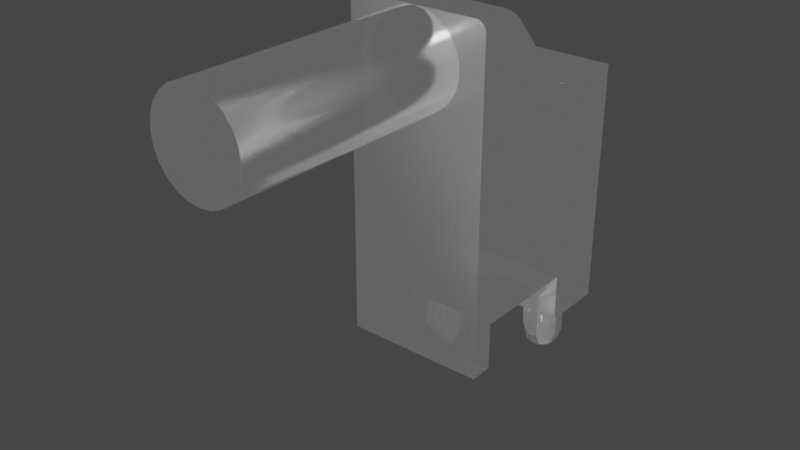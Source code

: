 # Source: Mech_Lightpipe_Bivar_SLP3-300-250-F.blend  (saved by Blender 4.1.24; exported with 4.5.12 LTS)
import bpy
from mathutils import Matrix  # noqa: F401  (used for matrix-valued properties, if any)

bpy.ops.wm.read_factory_settings(use_empty=True)
scene = bpy.context.scene
scene.name = 'Scene'

# ---- collections
col_mech_lightpipe_bivar_slp3_300_250_f = bpy.data.collections.new('Mech_Lightpipe_Bivar_SLP3-300-250-F'); scene.collection.children.link(col_mech_lightpipe_bivar_slp3_300_250_f)

# ---- materials (node trees are filled in below, after node groups)
mat_light_guide = bpy.data.materials.new('light_guide')

# ---- material node trees
mat_light_guide.use_nodes = True; mat_light_guide.node_tree.nodes.clear()
_N = mat_light_guide.node_tree.nodes; _L = mat_light_guide.node_tree.links
n0 = _N.new('ShaderNodeBsdfGlass'); n0.name = 'Glass BSDF'; n0.location = (-609, 445)
n0.distribution = 'BECKMANN'
n0.inputs[1].default_value = 0.2
n0.inputs[2].default_value = 0.7
n1 = _N.new('ShaderNodeOutputMaterial'); n1.name = 'Material Output.001'; n1.location = (275, 459)
n2 = _N.new('ShaderNodeMixShader'); n2.name = 'Mix Shader'; n2.location = (55, 438)
n2.inputs[0].default_value = 0.1
n3 = _N.new('ShaderNodeBsdfTransparent'); n3.name = 'Transparent BSDF'; n3.location = (-266, 275)
n3.inputs[0].default_value = (0.7314, 0.7314, 0.7314, 1.0)
n4 = _N.new('ShaderNodeAddShader'); n4.name = 'Add Shader'; n4.location = (-271, 512)
_L.new(n0.outputs[0], n4.inputs[0])
_L.new(n0.outputs[0], n4.inputs[1])
_L.new(n2.outputs[0], n1.inputs[0])
_L.new(n3.outputs[0], n2.inputs[2])
_L.new(n4.outputs[0], n2.inputs[1])
n1.is_active_output = True

# ---- world
world_world = bpy.data.worlds.new('World'); scene.world = world_world
world_world.use_nodes = True; world_world.node_tree.nodes.clear()
_N = world_world.node_tree.nodes; _L = world_world.node_tree.links
n0 = _N.new('ShaderNodeOutputWorld'); n0.name = 'World Output'; n0.location = (300, 300)
n1 = _N.new('ShaderNodeBackground'); n1.name = 'Background'; n1.location = (10, 300)
n1.inputs[0].default_value = (0.05088, 0.05088, 0.05088, 1.0)
_L.new(n1.outputs[0], n0.inputs[0])
n0.is_active_output = True
world_world.color = (0.05088, 0.05088, 0.05088)
world_world.use_sun_shadow = False
world_world.sun_shadow_jitter_overblur = 0.0

# ---- meshes
me_mech_lightpipe_bivar_slp3_300_250_f = bpy.data.meshes.new('Mech_Lightpipe_Bivar_SLP3-300-250-F')
me_mech_lightpipe_bivar_slp3_300_250_f.from_pydata([(2.572, -0.628, -1.115), (2.465, -0.628, -1.119), (2.574, -0.4968, -1.473), (2.444, -0.4968, -1.473), (2.749, 0.3031, -1.6), (2.569, 0.3833, -1.6), (2.47, 0.3859, -1.6), (2.373, 0.3627, -1.6), (2.285, 0.3152, -1.6), (2.213, 0.2468, -1.6), (2.133, 0.0666, -1.6), (2.13, -0.03283, -1.6), (2.154, -0.1295, -1.6), (2.27, -0.2891, -1.6), (2.354, -0.3411, -1.6), (2.646, -0.3487, -1.6), (2.733, -0.3012, -1.6), (2.857, -0.148, -1.6), (2.92, 0.3056, -1.473), (2.963, 0.2351, -1.473), (3.013, 0.07191, -1.473), (3.013, -0.05791, -1.473), (2.98, -0.1835, -1.473), (2.933, -0.2735, -1.473), (2.79, -0.4166, -1.473), (2.319, -0.4639, -1.473), (2.15, -0.3522, -1.473), (2.086, -0.2735, -1.473), (2.038, -0.1835, -1.473), (2.229, 0.4306, -1.473), (2.7, 0.4779, -1.473), (2.444, 0.5108, -1.473), (2.784, 0.4346, -1.473), (2.858, 0.3765, -1.473), (2.574, 0.5108, -1.473), (2.319, 0.642, -1.046), (2.384, 0.642, -1.089), (2.509, 0.642, -1.123), (2.565, 0.642, -1.116), (2.818, 0.2309, -1.6), (2.664, 0.3551, -1.6), (2.161, 0.162, -1.6), (2.201, -0.2169, -1.6), (2.45, -0.3693, -1.6), (2.549, -0.3719, -1.6), (2.805, -0.2328, -1.6), (2.886, -0.0526, -1.6), (2.888, 0.04683, -1.6), (2.865, 0.1435, -1.6), (-0.09551, -0.4968, -1.473), (0.03431, -0.4968, -1.473), (-0.02439, -0.628, -1.123), (-0.1256, -0.628, -1.104), (-0.09551, 0.5108, -1.473), (-0.1561, 0.642, -1.089), (-0.09288, 0.642, -1.115), (-0.0306, 0.642, -1.123), (-0.6656, -0.1835, -1.046), (-0.6656, -0.1185, -1.089), (-0.6656, 0.05117, -1.119), (-0.6656, 0.102, -1.104), (-0.6656, 0.1492, -1.08), (-0.6656, 0.1975, -1.046), (1.874, -0.1185, -1.089), (1.874, -0.05528, -1.115), (2.006, -0.05791, -1.473), (2.006, 0.07191, -1.473), (2.98, 0.1975, -1.473), (3.144, 0.1975, -1.046), (3.144, 0.1325, -1.089), (3.144, 0.01321, -1.123), (3.144, -0.08797, -1.104), (-0.2211, -0.628, -3.576e-07), (-0.2211, -0.4639, -1.473), (0.6044, -0.1835, -3.576e-07), (0.6044, -0.1835, -1.046), (0.4403, -0.1835, -1.473), (0.1599, -0.4639, -1.473), (0.1599, -0.628, -1.046), (0.09487, -0.628, -1.089), (0.03168, -0.628, -1.115), (-0.07477, -0.628, -1.119), (-0.1728, -0.628, -1.08), (-0.2211, -0.628, -1.046), (-0.6656, 0.1975, -3.576e-07), (-0.6656, -0.1835, -3.576e-07), (-0.6656, -0.05528, -1.115), (-0.6656, 0.0007868, -1.123), (0.2499, -0.4166, -1.473), (0.393, -0.2735, -3.576e-07), (0.3286, -0.3522, -3.576e-07), (-0.2211, 0.4779, -1.473), (-0.3111, 0.4306, -1.473), (-0.3898, 0.3662, -1.473), (-0.4542, 0.2875, -1.473), (-0.4542, 0.2875, -3.576e-07), (2.038, 0.1975, -1.473), (2.086, 0.2875, -1.473), (2.15, 0.3662, -1.473), (2.086, 0.2875, -2.384e-07), (2.229, -0.4166, -1.473), (2.229, -0.4166, -2.384e-07), (2.15, -0.3522, -2.384e-07), (2.7, -0.4639, -2.384e-07), (2.7, -0.4639, -1.473), (2.869, -0.3522, -1.473), (2.98, -0.1835, -2.384e-07), (2.98, 0.1975, -2.384e-07), (2.943, 0.2712, -1.473), (2.79, 0.4306, -2.384e-07), (-0.3898, -0.3522, -1.473), (-0.3111, -0.4166, -3.576e-07), (-1.021, -0.9074, -4.768e-07), (-1.021, -0.9074, 1.524), (0.2776, 0.2309, -1.6), (0.3251, 0.1435, -1.6), (0.1933, -0.3012, -1.6), (0.009226, -0.3719, -1.6), (-0.0902, -0.3693, -1.6), (-0.3863, -0.1295, -1.6), (-0.4069, 0.0666, -1.6), (-0.3267, 0.2468, -1.6), (-0.2545, 0.3152, -1.6), (-0.07043, 0.3859, -1.6), (0.029, 0.3833, -1.6), (0.1244, 0.3551, -1.6), (0.2092, 0.3031, -1.6), (0.3483, 0.04683, -1.6), (0.3457, -0.0526, -1.6), (0.3175, -0.148, -1.6), (0.2655, -0.2328, -1.6), (0.1059, -0.3487, -1.6), (-0.1856, -0.3411, -1.6), (-0.2704, -0.2891, -1.6), (-0.3388, -0.2169, -1.6), (-0.4095, -0.03283, -1.6), (-0.3787, 0.162, -1.6), (-0.1671, 0.3627, -1.6), (0.3286, -0.3522, -1.473), (0.393, -0.2735, -1.473), (-0.5015, -0.1835, -1.473), (-0.4542, -0.2735, -1.473), (-0.3111, -0.4166, -1.473), (-0.5015, 0.1975, -1.473), (-0.5344, 0.07191, -1.473), (-0.5344, -0.05791, -1.473), (0.03431, 0.5108, -1.473), (0.3804, 0.3056, -1.473), (2.7, 0.642, -2.384e-07), (2.7, 0.642, -1.046), (2.319, 0.4779, -1.473), (2.319, 0.642, -2.384e-07), (2.447, 0.642, -1.115), (2.478, 0.642, -1.121), (2.622, 0.642, -1.096), (2.661, 0.642, -1.074), (3.144, 0.1975, -2.384e-07), (3.144, 0.06928, -1.115), (3.144, -0.03717, -1.119), (3.144, -0.1352, -1.08), (3.144, -0.1835, -1.046), (2.7, -0.628, -2.384e-07), (2.319, -0.628, -2.384e-07), (2.7, -0.628, -1.046), (2.635, -0.628, -1.089), (2.516, -0.628, -1.123), (2.414, -0.628, -1.104), (2.367, -0.628, -1.08), (2.319, -0.628, -1.046), (2.038, -0.1835, -2.384e-07), (1.874, 0.1975, -1.046), (1.874, 0.1975, -3.576e-07), (1.874, -0.1835, -3.576e-07), (1.874, -0.1835, -1.046), (1.874, 0.0007867, -1.123), (1.874, 0.05117, -1.119), (1.874, 0.102, -1.104), (1.874, 0.1492, -1.08), (0.1599, 0.642, -3.576e-07), (0.1599, 0.4779, -1.473), (-0.2211, 0.642, -3.576e-07), (-0.2211, 0.642, -1.046), (0.1599, 0.642, -1.046), (-0.06168, 0.642, -1.121), (0.02543, 0.642, -1.116), (0.08211, 0.642, -1.096), (0.1206, 0.642, -1.074), (0.4403, 0.1975, -1.473), (0.6044, 0.1975, -1.046), (0.6044, 0.06928, -1.115), (0.6044, 0.01321, -1.123), (0.6044, -0.03717, -1.119), (0.6044, -0.08797, -1.104), (0.4732, 0.07191, -1.473), (0.4732, -0.05791, -1.473), (0.6044, 0.1325, -1.089), (0.6044, -0.1352, -1.08), (0.4033, 0.2712, -1.473), (0.4233, 0.2351, -1.473), (0.2437, 0.4346, -1.473), (0.3181, 0.3765, -1.473), (0.1599, 0.4779, -3.576e-07), (0.2499, 0.4306, -3.576e-07), (0.393, 0.2875, -3.576e-07), (-1.021, 1.15, -4.768e-07), (-0.2211, -0.4639, -3.576e-07), (-0.3898, -0.3522, -3.576e-07), (-0.4542, -0.2735, -3.576e-07), (-0.5015, -0.1835, -3.576e-07), (-0.5015, 0.1975, -3.576e-07), (-0.3898, 0.3662, -3.576e-07), (-0.3111, 0.4306, -3.576e-07), (-0.2211, 0.4779, -3.576e-07), (0.3286, 0.3662, -3.576e-07), (0.4403, 0.1975, -3.576e-07), (0.6044, 0.1975, -3.576e-07), (0.4403, -0.1835, -3.576e-07), (0.2499, -0.4166, -3.576e-07), (0.1599, -0.4639, -3.576e-07), (0.1599, -0.628, -3.576e-07), (2.038, 0.1975, -2.384e-07), (2.15, 0.3662, -2.384e-07), (2.229, 0.4306, -2.384e-07), (2.319, 0.4779, -2.384e-07), (2.7, 0.4779, -2.384e-07), (2.869, 0.3662, -2.384e-07), (2.933, 0.2875, -2.384e-07), (3.144, -0.1835, -2.384e-07), (2.933, -0.2735, -2.384e-07), (2.869, -0.3522, -2.384e-07), (2.79, -0.4166, -2.384e-07), (2.319, -0.4639, -2.384e-07), (2.086, -0.2735, -2.384e-07), (3.5, -4.463, 1.524), (-1.021, -5.2, -4.768e-07), (-1.021, -4.463, 1.524), (3.5, 1.15, 7.929), (-1.021, 1.15, 7.929), (-1.021, -4.463, -4.768e-07), (-1.021, -1.726, 8.181), (3.17, -3.955, 10.7), (3.17, -5.2, 10.7), (2.715, -12.8, 9.199), (2.664, -12.8, 8.811), (2.514, -12.8, 8.449), (2.276, -12.8, 8.139), (1.966, -12.8, 7.901), (1.604, -12.8, 7.751), (1.216, -12.8, 7.7), (-0.08156, -12.8, 8.449), (-0.2823, -12.8, 9.199), (-0.2313, -12.8, 9.586), (0.1566, -12.8, 10.26), (0.467, -12.8, 10.5), (1.216, -12.8, 10.7), (1.604, -12.8, 10.65), (1.966, -12.8, 10.5), (2.664, -12.8, 9.586), (2.664, -5.2, 9.586), (2.514, -5.2, 9.948), (2.276, -5.2, 10.26), (1.216, -5.2, 10.7), (0.8284, -5.2, 10.65), (-0.08156, -5.2, 9.948), (-0.2823, -5.2, 9.199), (-0.2313, -5.2, 8.811), (0.8284, -5.2, 7.751), (2.276, -5.2, 8.139), (2.514, -5.2, 8.449), (2.664, -5.2, 8.811), (2.715, -5.2, 9.199), (-1.021, -3.668, 10.37), (-1.021, -1.924, 8.365), (3.489, -3.742, 10.45), (-0.9604, -3.834, 10.56), (-0.9917, -3.787, 10.5), (-1.012, -3.735, 10.44), (-1.019, -3.702, 10.41), (3.5, -1.236, 7.957), (3.5, -1.493, 8.043), (3.5, -1.726, 8.181), (3.5, -1.924, 8.365), (-1.021, -1.493, 8.043), (-1.021, -1.236, 7.957), (-1.021, -0.9666, 7.929), (3.255, -5.2, 10.69), (3.335, -5.2, 10.65), (3.456, -5.2, 10.53), (3.489, -5.2, 10.45), (3.5, -5.2, 10.37), (3.5, -3.668, 10.37), (3.456, -3.812, 10.53), (3.403, -3.871, 10.6), (3.342, -3.913, 10.65), (3.279, -3.939, 10.68), (3.225, -3.951, 10.69), (-1.021, -5.2, 10.37), (-0.9245, -5.2, 10.6), (-0.8561, -5.2, 10.65), (-0.7765, -5.2, 10.69), (-0.691, -5.2, 10.7), (-0.691, -3.955, 10.7), (-0.7536, -3.95, 10.69), (-0.814, -3.935, 10.67), (-0.8699, -3.91, 10.64), (-0.9193, -3.876, 10.61), (0.8284, -12.8, 7.751), (0.467, -12.8, 7.901), (0.1566, -12.8, 8.139), (-0.2313, -12.8, 8.811), (-0.08156, -12.8, 9.948), (0.8284, -12.8, 10.65), (2.276, -12.8, 10.26), (2.514, -12.8, 9.948), (3.5, -4.463, -2.384e-07), (3.5, -0.9666, 7.929), (3.5, 1.15, -2.384e-07), (3.5, -0.9074, -2.384e-07), (3.5, -0.9074, 1.524), (3.403, -5.2, 10.6), (3.5, -5.2, 0.0), (-1.01, -5.2, 10.45), (-0.977, -5.2, 10.53), (0.467, -5.2, 10.5), (0.1566, -5.2, 10.26), (-0.2313, -5.2, 9.586), (-0.08156, -5.2, 8.449), (0.1566, -5.2, 8.139), (0.467, -5.2, 7.901), (1.216, -5.2, 7.7), (1.604, -5.2, 7.751), (1.966, -5.2, 7.901), (1.966, -5.2, 10.5), (1.604, -5.2, 10.65)], [], [(168, 25, 3), (167, 168, 3), (166, 167, 3), (1, 166, 3), (190, 191, 194, 193), (0, 165, 2), (164, 0, 2), (188, 195, 193, 187), (165, 1, 3, 2), (179, 199, 126, 125), (32, 33, 4), (200, 147, 114, 126), (53, 146, 124, 123), (140, 145, 135, 119), (24, 104, 15, 16), (105, 24, 16, 45), (30, 32, 4, 40), (97, 98, 9), (3, 25, 14, 43), (2, 3, 43, 44), (67, 20, 47, 48), (88, 77, 131, 116), (110, 141, 134, 133), (96, 97, 9, 41), (100, 26, 13), (49, 73, 132, 118), (31, 34, 5, 6), (28, 65, 11, 12), (12, 42, 27, 28), (292, 293, 286, 319), (143, 94, 121, 136), (23, 105, 45), (66, 96, 41, 10), (50, 49, 118, 117), (193, 194, 128, 127), (298, 299, 302, 303), (19, 67, 48), (18, 108, 39), (155, 149, 30), (154, 155, 30), (184, 185, 179, 146), (197, 198, 115, 114), (37, 38, 34), (322, 297, 305, 274), (152, 153, 31), (35, 36, 150), (154, 38, 37, 153, 152, 36, 35, 151, 148, 149, 155), (206, 111, 205, 72, 219, 218, 217, 90, 89, 216, 74, 172, 169, 232, 102, 101, 231, 162, 317, 112, 204, 316, 156, 107, 226, 225, 109, 224, 148, 151, 215, 214, 203, 213, 202, 201, 178, 180, 212, 211, 210, 95, 209, 84, 85, 208, 207), (83, 73, 49), (82, 83, 49), (52, 82, 49), (81, 52, 49), (183, 56, 146, 53), (80, 51, 50), (79, 80, 50), (57, 58, 145, 140), (186, 182, 179), (185, 186, 179), (54, 55, 53, 91), (153, 37, 34, 31), (56, 184, 146), (36, 152, 31, 150), (55, 183, 53), (181, 54, 91), (62, 143, 144), (61, 62, 144), (60, 61, 144), (59, 60, 144), (174, 175, 66, 65), (86, 87, 145), (58, 86, 145), (68, 69, 20, 67), (170, 96, 66), (177, 170, 66), (176, 177, 66), (175, 176, 66), (70, 158, 21, 20), (64, 174, 65), (63, 64, 65), (321, 322, 274, 275), (160, 22, 21), (159, 160, 21), (71, 159, 21), (158, 71, 21), (51, 81, 49, 50), (157, 70, 20), (69, 157, 20), (173, 63, 65, 28), (230, 103, 104, 24), (57, 140, 208, 85), (106, 228, 23, 22), (291, 292, 319, 287), (221, 222, 29, 98), (250, 251, 325, 264), (217, 218, 77, 88), (210, 211, 92, 93), (232, 169, 28, 27), (111, 206, 110, 142), (231, 101, 100, 25), (206, 207, 141, 110), (305, 304, 303, 302, 301, 240, 295, 294, 293, 292, 291, 273, 290, 281, 272, 271, 277, 276, 275, 274), (229, 230, 24, 105), (102, 232, 27, 26), (222, 223, 150, 29), (25, 168, 162, 231), (107, 67, 19), (226, 108, 18), (92, 91, 137, 122), (213, 203, 147, 200), (225, 226, 18, 33), (201, 202, 199, 179), (113, 112, 317, 318), (205, 111, 142, 73), (228, 229, 105, 23), (143, 62, 84, 209), (220, 99, 97, 96), (137, 123, 124, 125, 126, 114, 115, 127, 128, 129, 130, 116, 131, 117, 118, 132, 133, 134, 119, 135, 120, 136, 121, 122), (95, 210, 93, 94), (33, 18, 39, 4), (93, 92, 122, 121), (199, 200, 126), (144, 143, 136, 120), (20, 21, 46, 47), (104, 2, 44, 15), (29, 150, 7, 8), (26, 27, 42, 13), (76, 139, 130, 129), (94, 93, 121), (194, 76, 129, 128), (65, 66, 10, 11), (91, 53, 123, 137), (299, 300, 301, 302), (138, 88, 116, 130), (22, 23, 45, 17), (142, 110, 133), (146, 179, 125, 124), (21, 22, 17, 46), (187, 193, 127, 115), (119, 134, 141, 140), (98, 29, 8, 9), (25, 100, 13, 14), (139, 138, 130), (34, 30, 40, 5), (145, 144, 120, 135), (150, 31, 6, 7), (108, 19, 48, 39), (198, 187, 115), (147, 197, 114), (73, 83, 72, 205), (35, 150, 223, 151), (78, 77, 218, 219), (68, 67, 107, 156), (179, 182, 178, 201), (160, 159, 71, 158, 70, 157, 69, 68, 156, 227), (279, 282, 239, 280), (96, 170, 171, 220), (167, 166, 1, 165, 0, 164, 163, 161, 162, 168), (90, 217, 88, 138), (173, 28, 169, 172), (163, 104, 103, 161), (177, 176, 175, 174, 64, 63, 173, 172, 171, 170), (82, 52, 81, 51, 80, 79, 78, 219, 72, 83), (185, 184, 56, 183, 55, 54, 181, 180, 178, 182, 186), (22, 160, 227, 106), (75, 76, 194), (196, 75, 194), (192, 196, 194), (191, 192, 194), (87, 59, 144, 145), (189, 190, 193), (195, 189, 193), (78, 79, 50, 77), (214, 187, 198), (203, 197, 147), (226, 107, 19, 108), (203, 214, 198, 197), (109, 225, 33, 32), (202, 213, 200, 199), (196, 192, 191, 190, 189, 195, 188, 215, 74, 75), (151, 223, 222, 221, 99, 220, 171, 172, 74, 215), (265, 326, 249, 309), (101, 102, 26, 100), (161, 103, 230, 229, 228, 106, 227, 156, 316, 317, 162), (41, 9, 8, 7, 6, 5, 40, 4, 39, 48, 47, 46, 17, 45, 16, 15, 44, 43, 14, 13, 42, 12, 11, 10), (273, 291, 287, 288), (330, 331, 246, 247), (260, 332, 256, 312), (233, 314, 238, 235), (188, 187, 214, 215), (240, 301, 300, 261, 241), (257, 242, 270, 258), (235, 238, 234, 296, 271, 272, 239, 282, 283, 284, 237, 204, 112, 113), (204, 237, 236, 316), (234, 238, 314, 320), (333, 261, 254, 255), (259, 260, 312, 313), (258, 259, 313, 257), (315, 236, 237, 284), (309, 250, 264, 265), (267, 268, 244, 245), (269, 270, 242, 243), (327, 328, 307, 308), (329, 330, 247, 248), (328, 266, 306, 307), (235, 113, 318, 233), (268, 269, 243, 244), (278, 283, 282, 279), (262, 323, 253, 311), (332, 333, 255, 256), (323, 324, 252, 253), (326, 327, 308, 249), (251, 310, 263, 325), (331, 267, 245, 246), (324, 263, 310, 252), (216, 89, 139, 76), (315, 284, 283, 278), (290, 273, 288, 289), (296, 234, 329, 266, 328, 327, 326, 265, 264, 325, 263, 324, 323, 262, 261, 300, 299, 298, 297, 322, 321), (77, 50, 117, 131), (73, 142, 133, 132), (297, 298, 304, 305), (293, 294, 286), (89, 90, 138, 139), (280, 239, 272, 281), (295, 240, 241, 285), (294, 295, 285, 286), (298, 303, 304), (38, 154, 30, 34), (163, 164, 2, 104), (321, 275, 276), (321, 276, 277), (296, 277, 271), (296, 321, 277), (76, 75, 74, 216), (207, 208, 140, 141), (30, 149, 148, 224), (255, 254, 311, 253, 252, 310, 251, 250, 309, 249, 308, 307, 306, 248, 247, 246, 245, 244, 243, 242, 257, 313, 312, 256), (181, 91, 212, 180), (278, 279, 280, 281, 290, 289, 320, 314, 233, 318, 317, 316, 236, 315), (261, 262, 311, 254), (266, 329, 248, 306), (61, 60, 59, 87, 86, 58, 57, 85, 84, 62), (209, 95, 94, 143), (259, 258, 270, 269, 268, 267, 331, 330, 329, 234, 320, 289, 288, 287, 319, 286, 285, 241, 261, 333, 332, 260), (211, 212, 91, 92), (99, 221, 98, 97), (224, 109, 32, 30)])
me_mech_lightpipe_bivar_slp3_300_250_f.polygons.foreach_set('use_smooth', [True] * 247)
_k = set([(0, 164), (0, 165), (1, 165), (1, 166), (4, 39), (4, 40), (5, 6), (5, 40), (6, 7), (7, 8), (8, 9), (9, 41), (10, 11), (10, 41), (11, 12), (12, 42), (13, 14), (13, 42), (14, 43), (15, 16), (15, 44), (16, 45), (17, 45), (17, 46), (18, 33), (18, 108), (19, 67), (19, 108), (22, 23), (22, 106), (22, 160), (23, 105), (24, 104), (24, 105), (25, 100), (25, 168), (25, 231), (26, 27), (26, 100), (27, 28), (28, 169), (28, 173), (29, 98), (29, 150), (30, 32), (30, 149), (30, 224), (32, 33), (35, 150), (35, 151), (39, 48), (43, 44), (46, 47), (47, 48), (51, 80), (51, 81), (52, 81), (52, 82), (57, 58), (57, 85), (57, 140), (58, 86), (59, 60), (59, 87), (60, 61), (61, 62), (62, 84), (62, 143), (63, 64), (63, 173), (64, 174), (67, 68), (67, 107), (68, 69), (68, 156), (69, 157), (70, 157), (70, 158), (71, 158), (71, 159), (72, 83), (72, 205), (72, 219), (73, 83), (73, 142), (73, 205), (74, 75), (74, 215), (74, 216), (75, 76), (75, 196), (76, 139), (76, 216), (77, 78), (77, 88), (77, 218), (78, 79), (78, 219), (79, 80), (82, 83), (84, 85), (84, 209), (85, 208), (86, 87), (88, 138), (89, 90), (89, 216), (90, 217), (91, 92), (91, 181), (91, 212), (92, 93), (93, 94), (94, 143), (95, 209), (95, 210), (96, 97), (96, 170), (96, 220), (97, 98), (99, 220), (99, 221), (101, 102), (101, 231), (102, 232), (103, 104), (103, 161), (103, 230), (104, 163), (106, 227), (106, 228), (107, 156), (107, 226), (109, 224), (109, 225), (110, 141), (110, 142), (111, 205), (111, 206), (112, 113), (112, 204), (112, 317), (113, 235), (113, 318), (114, 115), (114, 126), (115, 127), (116, 130), (116, 131), (117, 118), (117, 131), (118, 132), (119, 134), (119, 135), (120, 135), (120, 136), (121, 122), (121, 136), (122, 137), (123, 124), (123, 137), (124, 125), (125, 126), (127, 128), (128, 129), (129, 130), (132, 133), (133, 134), (138, 139), (140, 141), (140, 208), (143, 209), (147, 197), (147, 200), (148, 149), (148, 151), (148, 224), (150, 223), (151, 223), (156, 227), (159, 160), (160, 227), (161, 162), (161, 163), (162, 168), (162, 231), (163, 164), (166, 167), (167, 168), (169, 172), (169, 232), (170, 171), (170, 177), (171, 172), (171, 220), (172, 173), (174, 175), (175, 176), (176, 177), (178, 180), (178, 182), (178, 201), (179, 182), (179, 199), (179, 201), (180, 181), (180, 212), (187, 188), (187, 198), (187, 214), (188, 195), (188, 215), (189, 190), (189, 195), (190, 191), (191, 192), (192, 196), (197, 198), (199, 200), (201, 202), (202, 213), (203, 213), (203, 214), (204, 237), (204, 316), (206, 207), (207, 208), (210, 211), (211, 212), (214, 215), (217, 218), (218, 219), (221, 222), (222, 223), (225, 226), (228, 229), (229, 230), (233, 235), (233, 314), (233, 318), (234, 238), (234, 296), (234, 320), (235, 238), (236, 237), (236, 315), (236, 316), (237, 284), (238, 314), (239, 272), (239, 282), (240, 295), (240, 301), (241, 261), (241, 285), (242, 243), (242, 257), (243, 244), (244, 245), (245, 246), (246, 247), (247, 248), (248, 306), (249, 308), (249, 309), (250, 251), (250, 309), (251, 310), (252, 253), (252, 310), (253, 311), (254, 255), (254, 311), (255, 256), (256, 312), (257, 313), (258, 259), (258, 270), (259, 260), (260, 332), (261, 262), (261, 300), (261, 333), (262, 323), (263, 324), (263, 325), (264, 265), (264, 325), (265, 326), (266, 328), (266, 329), (267, 268), (267, 331), (268, 269), (269, 270), (271, 272), (271, 277), (273, 290), (273, 291), (274, 275), (274, 305), (275, 276), (276, 277), (278, 279), (278, 315), (279, 280), (280, 281), (281, 290), (282, 283), (283, 284), (285, 286), (286, 319), (287, 288), (287, 319), (288, 289), (289, 320), (291, 292), (292, 293), (293, 294), (294, 295), (296, 321), (297, 298), (297, 322), (298, 299), (299, 300), (301, 302), (302, 303), (303, 304), (304, 305), (306, 307), (307, 308), (312, 313), (314, 320), (316, 317), (317, 318), (321, 322), (323, 324), (326, 327), (327, 328), (329, 330), (330, 331), (332, 333)])
me_mech_lightpipe_bivar_slp3_300_250_f.attributes.new('sharp_edge', 'BOOLEAN', 'EDGE').data.foreach_set('value', [ (min(e.vertices), max(e.vertices)) in _k for e in me_mech_lightpipe_bivar_slp3_300_250_f.edges])
_uv = me_mech_lightpipe_bivar_slp3_300_250_f.uv_layers.new(name='UVMap')
_uv.uv.foreach_set('vector', [0.5774, 0.09897, 0.5774, 0.06835, 0.5864, 0.06835, 0.5808, 0.09655, 0.5774, 0.09897, 0.5864, 0.06835, 0.5842, 0.09484, 0.5808, 0.09655, 0.5864, 0.06835, 0.5879, 0.09375, 0.5842, 0.09484, 0.5864, 0.06835, 0.9185, 0.09345, 0.9149, 0.09375, 0.9134, 0.06835, 0.9227, 0.06835, 0.5955, 0.09405, 0.5915, 0.09345, 0.5957, 0.06835, 0.6, 0.09587, 0.5955, 0.09405, 0.5957, 0.06835, 0.9317, 0.09897, 0.9271, 0.09587, 0.9227, 0.06835, 0.9317, 0.06835, 0.5915, 0.09345, 0.5879, 0.09375, 0.5864, 0.06835, 0.5957, 0.06835, 0.4226, 0.9518, 0.4286, 0.9487, 0.4262, 0.9393, 0.4201, 0.943, 0.6107, 0.9487, 0.616, 0.9446, 0.6082, 0.9393, 0.434, 0.9446, 0.4384, 0.9395, 0.4311, 0.9341, 0.4262, 0.9393, 0.4043, 0.06835, 0.4136, 0.06835, 0.4132, 0.05925, 0.4061, 0.05925, 0.3752, 0.9044, 0.3728, 0.9134, 0.3818, 0.9152, 0.3835, 0.9083, 0.6111, 0.8877, 0.6047, 0.8843, 0.6008, 0.8926, 0.6071, 0.896, 0.6168, 0.8923, 0.6111, 0.8877, 0.6071, 0.896, 0.6123, 0.9009, 0.6047, 0.9518, 0.6107, 0.9487, 0.6082, 0.9393, 0.6021, 0.943, 0.5607, 0.9382, 0.5653, 0.9438, 0.5698, 0.9353, 0.5864, 0.882, 0.5774, 0.8843, 0.5799, 0.8931, 0.5868, 0.8911, 0.5957, 0.06835, 0.5864, 0.06835, 0.5868, 0.05925, 0.5939, 0.05925, 0.6248, 0.9317, 0.6272, 0.9227, 0.6182, 0.9209, 0.6165, 0.9279, 0.4291, 0.8877, 0.4226, 0.8843, 0.4188, 0.8926, 0.425, 0.896, 0.3832, 0.8923, 0.3786, 0.898, 0.3869, 0.902, 0.3918, 0.8968, 0.5573, 0.9317, 0.5607, 0.9382, 0.5698, 0.9353, 0.5661, 0.9292, 0.5709, 0.8877, 0.5653, 0.8923, 0.5738, 0.8968, 0.4043, 0.882, 0.3953, 0.8843, 0.3979, 0.8931, 0.4047, 0.8911, 0.5864, 0.06835, 0.5957, 0.06835, 0.5953, 0.05925, 0.5882, 0.05925, 0.5573, 0.9044, 0.5549, 0.9134, 0.5639, 0.9152, 0.5655, 0.9083, 0.5655, 0.9083, 0.5689, 0.902, 0.5607, 0.898, 0.5573, 0.9044, 0.6551, 0.6401, 0.6507, 0.6371, 0.6502, 0.5448, 0.6551, 0.5448, 0.3752, 0.9317, 0.3786, 0.9382, 0.3877, 0.9353, 0.384, 0.9292, 0.6214, 0.898, 0.6168, 0.8923, 0.6123, 0.9009, 0.5549, 0.9227, 0.5573, 0.9317, 0.5661, 0.9292, 0.5641, 0.9223, 0.4136, 0.06835, 0.4043, 0.06835, 0.4047, 0.05925, 0.4118, 0.05925, 0.9227, 0.06835, 0.9134, 0.06835, 0.9138, 0.05925, 0.9209, 0.05925, 0.3498, 0.5448, 0.3555, 0.5448, 0.3571, 0.6344, 0.3528, 0.6355, 0.6236, 0.9344, 0.6248, 0.9317, 0.6165, 0.9279, 0.6205, 0.9395, 0.6221, 0.937, 0.6131, 0.9341, 0.6019, 0.09695, 0.6047, 0.09897, 0.6047, 0.06835, 0.5991, 0.09541, 0.6019, 0.09695, 0.6047, 0.06835, 0.413, 0.09393, 0.417, 0.09541, 0.4226, 0.06835, 0.4136, 0.06835, 0.4401, 0.937, 0.4415, 0.9344, 0.4345, 0.9279, 0.4311, 0.9341, 0.591, 0.09345, 0.5951, 0.09393, 0.5957, 0.06835, 0.5448, 0.9289, 0.5448, 0.9338, 0.6398, 0.9342, 0.6427, 0.9308, 0.5866, 0.09405, 0.5888, 0.0936, 0.5864, 0.06835, 0.5774, 0.09897, 0.582, 0.09587, 0.5774, 0.06835, 0.5991, 0.09541, 0.5951, 0.09393, 0.591, 0.09345, 0.5888, 0.0936, 0.5866, 0.09405, 0.582, 0.09587, 0.5774, 0.09897, 0.5774, 0.174, 0.6047, 0.174, 0.6047, 0.09897, 0.6019, 0.09695, 0.3832, 0.8923, 0.3889, 0.8877, 0.3953, 0.8843, 0.3953, 0.8725, 0.4226, 0.8725, 0.4226, 0.8843, 0.4291, 0.8877, 0.4347, 0.8923, 0.4393, 0.898, 0.4427, 0.9044, 0.4545, 0.9044, 0.5455, 0.9044, 0.5573, 0.9044, 0.5607, 0.898, 0.5653, 0.8923, 0.5709, 0.8877, 0.5774, 0.8843, 0.5774, 0.8725, 0.662, 0.8525, 0.338, 0.8525, 0.338, 1.0, 0.662, 1.0, 0.6366, 0.9317, 0.6248, 0.9317, 0.6214, 0.9382, 0.6168, 0.9438, 0.6111, 0.9484, 0.6047, 0.9518, 0.6047, 0.9636, 0.5774, 0.9636, 0.4545, 0.9317, 0.4427, 0.9317, 0.4393, 0.9382, 0.4347, 0.9438, 0.4291, 0.9484, 0.4226, 0.9518, 0.4226, 0.9636, 0.3953, 0.9636, 0.3953, 0.9518, 0.3889, 0.9484, 0.3832, 0.9438, 0.3786, 0.9382, 0.3752, 0.9317, 0.3634, 0.9317, 0.3634, 0.9044, 0.3752, 0.9044, 0.3786, 0.898, 0.3953, 0.09897, 0.3953, 0.06835, 0.4043, 0.06835, 0.3988, 0.09655, 0.3953, 0.09897, 0.4043, 0.06835, 0.4022, 0.09484, 0.3988, 0.09655, 0.4043, 0.06835, 0.4058, 0.09375, 0.4022, 0.09484, 0.4043, 0.06835, 0.4067, 0.0936, 0.409, 0.09345, 0.4136, 0.06835, 0.4043, 0.06835, 0.4134, 0.09405, 0.4094, 0.09345, 0.4136, 0.06835, 0.418, 0.09587, 0.4134, 0.09405, 0.4136, 0.06835, 0.9044, 0.09897, 0.9091, 0.09587, 0.9134, 0.06835, 0.9044, 0.06835, 0.4198, 0.09695, 0.4226, 0.09897, 0.4226, 0.06835, 0.417, 0.09541, 0.4198, 0.09695, 0.4226, 0.06835, 0.4, 0.09587, 0.4045, 0.09405, 0.4043, 0.06835, 0.3953, 0.06835, 0.5888, 0.0936, 0.591, 0.09345, 0.5957, 0.06835, 0.5864, 0.06835, 0.409, 0.09345, 0.413, 0.09393, 0.4136, 0.06835, 0.582, 0.09587, 0.5866, 0.09405, 0.5864, 0.06835, 0.5774, 0.06835, 0.4045, 0.09405, 0.4067, 0.0936, 0.4043, 0.06835, 0.3953, 0.09897, 0.4, 0.09587, 0.3953, 0.06835, 0.9317, 0.09897, 0.9317, 0.06835, 0.9227, 0.06835, 0.9283, 0.09655, 0.9317, 0.09897, 0.9227, 0.06835, 0.9249, 0.09484, 0.9283, 0.09655, 0.9227, 0.06835, 0.9212, 0.09375, 0.9249, 0.09484, 0.9227, 0.06835, 0.9176, 0.09345, 0.9212, 0.09375, 0.9227, 0.06835, 0.9134, 0.06835, 0.9136, 0.09405, 0.9176, 0.09345, 0.9134, 0.06835, 0.9091, 0.09587, 0.9136, 0.09405, 0.9134, 0.06835, 0.9317, 0.09897, 0.9271, 0.09587, 0.9227, 0.06835, 0.9317, 0.06835, 0.9317, 0.09897, 0.9317, 0.06835, 0.9227, 0.06835, 0.9283, 0.09655, 0.9317, 0.09897, 0.9227, 0.06835, 0.9249, 0.09484, 0.9283, 0.09655, 0.9227, 0.06835, 0.9212, 0.09375, 0.9249, 0.09484, 0.9227, 0.06835, 0.9185, 0.09345, 0.9149, 0.09375, 0.9134, 0.06835, 0.9227, 0.06835, 0.9136, 0.09405, 0.9176, 0.09345, 0.9134, 0.06835, 0.9091, 0.09587, 0.9136, 0.09405, 0.9134, 0.06835, 0.5448, 0.9232, 0.5448, 0.9289, 0.6427, 0.9308, 0.6461, 0.9269, 0.9044, 0.09897, 0.9044, 0.06835, 0.9134, 0.06835, 0.9079, 0.09655, 0.9044, 0.09897, 0.9134, 0.06835, 0.9113, 0.09484, 0.9079, 0.09655, 0.9134, 0.06835, 0.9149, 0.09375, 0.9113, 0.09484, 0.9134, 0.06835, 0.4094, 0.09345, 0.4058, 0.09375, 0.4043, 0.06835, 0.4136, 0.06835, 0.9225, 0.09405, 0.9185, 0.09345, 0.9227, 0.06835, 0.9271, 0.09587, 0.9225, 0.09405, 0.9227, 0.06835, 0.9044, 0.09897, 0.9091, 0.09587, 0.9134, 0.06835, 0.9044, 0.06835, 0.6111, 0.174, 0.6047, 0.174, 0.6047, 0.06835, 0.6111, 0.06835, 0.3634, 0.09897, 0.3752, 0.06835, 0.3752, 0.174, 0.3634, 0.174, 0.9044, 0.174, 0.898, 0.174, 0.898, 0.06835, 0.9044, 0.06835, 0.6443, 0.9289, 0.6401, 0.9338, 0.5448, 0.9338, 0.5448, 0.9289, 0.5653, 0.174, 0.5709, 0.174, 0.5709, 0.06835, 0.5653, 0.06835, 0.0, 0.8333, 0.0, 0.8611, 0.5448, 0.8611, 0.5448, 0.8333, 0.4291, 0.174, 0.4226, 0.174, 0.4226, 0.06835, 0.4291, 0.06835, 0.3832, 0.174, 0.3889, 0.174, 0.3889, 0.06835, 0.3832, 0.06835, 0.898, 0.174, 0.9044, 0.174, 0.9044, 0.06835, 0.898, 0.06835, 0.3889, 0.174, 0.3832, 0.174, 0.3832, 0.06835, 0.3889, 0.06835, 0.5774, 0.174, 0.5709, 0.174, 0.5709, 0.06835, 0.5774, 0.06835, 0.8923, 0.174, 0.898, 0.174, 0.898, 0.06835, 0.8923, 0.06835, 0.3453, 0.9342, 0.3488, 0.937, 0.3528, 0.9391, 0.3571, 0.9403, 0.3616, 0.9408, 0.6384, 0.9408, 0.6424, 0.9404, 0.6462, 0.9394, 0.6507, 0.9373, 0.6551, 0.9338, 0.6589, 0.9289, 0.6612, 0.9232, 0.662, 0.9171, 0.662, 0.7736, 0.338, 0.7736, 0.338, 0.9171, 0.3381, 0.9199, 0.3386, 0.9226, 0.3401, 0.9269, 0.3423, 0.9308, 0.6168, 0.174, 0.6111, 0.174, 0.6111, 0.06835, 0.6168, 0.06835, 0.8923, 0.174, 0.898, 0.174, 0.898, 0.06835, 0.8923, 0.06835, 0.5709, 0.174, 0.5774, 0.174, 0.5774, 0.06835, 0.5709, 0.06835, 0.8843, 0.06835, 0.8725, 0.09897, 0.8725, 0.174, 0.8843, 0.174, 0.9317, 0.174, 0.9317, 0.06835, 0.9344, 0.06835, 0.9382, 0.174, 0.937, 0.06835, 0.9395, 0.06835, 0.3889, 0.9484, 0.3953, 0.9518, 0.3992, 0.9436, 0.3929, 0.9402, 0.9438, 0.174, 0.9382, 0.174, 0.9395, 0.06835, 0.9446, 0.06835, 0.9438, 0.174, 0.9382, 0.174, 0.9395, 0.06835, 0.9446, 0.06835, 0.4226, 0.174, 0.4291, 0.174, 0.4286, 0.06835, 0.4226, 0.06835, 0.338, 0.2832, 0.338, 0.174, 0.662, 0.174, 0.662, 0.2832, 0.3953, 0.174, 0.3889, 0.174, 0.3889, 0.06835, 0.3953, 0.06835, 0.898, 0.174, 0.8923, 0.174, 0.8923, 0.06835, 0.898, 0.06835, 0.3752, 0.06835, 0.3634, 0.09897, 0.3634, 0.174, 0.3752, 0.174, 0.9317, 0.174, 0.9382, 0.174, 0.9382, 0.06835, 0.9317, 0.06835, 0.3992, 0.9436, 0.4061, 0.9452, 0.4132, 0.945, 0.4201, 0.943, 0.4262, 0.9393, 0.4311, 0.9341, 0.4345, 0.9279, 0.4361, 0.9209, 0.4359, 0.9138, 0.4339, 0.907, 0.4302, 0.9009, 0.425, 0.896, 0.4188, 0.8926, 0.4118, 0.8909, 0.4047, 0.8911, 0.3979, 0.8931, 0.3918, 0.8968, 0.3869, 0.902, 0.3835, 0.9083, 0.3818, 0.9152, 0.382, 0.9223, 0.384, 0.9292, 0.3877, 0.9353, 0.3929, 0.9402, 0.9382, 0.174, 0.9438, 0.174, 0.9438, 0.06835, 0.9382, 0.06835, 0.616, 0.9446, 0.6205, 0.9395, 0.6131, 0.9341, 0.6082, 0.9393, 0.3832, 0.9438, 0.3889, 0.9484, 0.3929, 0.9402, 0.3877, 0.9353, 0.4286, 0.9487, 0.434, 0.9446, 0.4262, 0.9393, 0.3728, 0.9227, 0.3752, 0.9317, 0.384, 0.9292, 0.382, 0.9223, 0.9227, 0.06835, 0.9134, 0.06835, 0.9138, 0.05925, 0.9209, 0.05925, 0.6047, 0.8843, 0.5957, 0.882, 0.5939, 0.8909, 0.6008, 0.8926, 0.5709, 0.9484, 0.5774, 0.9518, 0.5812, 0.9436, 0.575, 0.9402, 0.5653, 0.8923, 0.5607, 0.898, 0.5689, 0.902, 0.5738, 0.8968, 0.4427, 0.9044, 0.4393, 0.898, 0.4302, 0.9009, 0.4339, 0.907, 0.3786, 0.9382, 0.3832, 0.9438, 0.3877, 0.9353, 0.4451, 0.9134, 0.4427, 0.9044, 0.4339, 0.907, 0.4359, 0.9138, 0.9134, 0.06835, 0.9227, 0.06835, 0.9223, 0.05925, 0.9152, 0.05925, 0.3953, 0.9518, 0.4043, 0.9542, 0.4061, 0.9452, 0.3992, 0.9436, 0.3555, 0.5448, 0.3616, 0.5448, 0.3616, 0.634, 0.3571, 0.6344, 0.4347, 0.8923, 0.4291, 0.8877, 0.425, 0.896, 0.4302, 0.9009, 0.6248, 0.9044, 0.6214, 0.898, 0.6123, 0.9009, 0.616, 0.907, 0.3889, 0.8877, 0.3832, 0.8923, 0.3918, 0.8968, 0.4136, 0.9542, 0.4226, 0.9518, 0.4201, 0.943, 0.4132, 0.945, 0.6272, 0.9134, 0.6248, 0.9044, 0.616, 0.907, 0.618, 0.9138, 0.4427, 0.9317, 0.4451, 0.9227, 0.4361, 0.9209, 0.4345, 0.9279, 0.3835, 0.9083, 0.3869, 0.902, 0.3786, 0.898, 0.3752, 0.9044, 0.5653, 0.9438, 0.5709, 0.9484, 0.575, 0.9402, 0.5698, 0.9353, 0.5774, 0.8843, 0.5709, 0.8877, 0.5738, 0.8968, 0.5799, 0.8931, 0.4393, 0.898, 0.4347, 0.8923, 0.4302, 0.9009, 0.5957, 0.9542, 0.6047, 0.9518, 0.6021, 0.943, 0.5953, 0.945, 0.9134, 0.06835, 0.9227, 0.06835, 0.9223, 0.05925, 0.9152, 0.05925, 0.5774, 0.9518, 0.5864, 0.9542, 0.5882, 0.9452, 0.5812, 0.9436, 0.6221, 0.937, 0.6236, 0.9344, 0.6165, 0.9279, 0.6131, 0.9341, 0.4415, 0.9344, 0.4427, 0.9317, 0.4345, 0.9279, 0.4384, 0.9395, 0.4401, 0.937, 0.4311, 0.9341, 0.8843, 0.06835, 0.8725, 0.09897, 0.8725, 0.174, 0.8843, 0.174, 0.9636, 0.09897, 0.9518, 0.06835, 0.9518, 0.174, 0.9636, 0.174, 0.8725, 0.09897, 0.8843, 0.06835, 0.8843, 0.174, 0.8725, 0.174, 0.6366, 0.09897, 0.6248, 0.06835, 0.6248, 0.174, 0.6366, 0.174, 0.9518, 0.06835, 0.9636, 0.09897, 0.9636, 0.174, 0.9518, 0.174, 0.9044, 0.09897, 0.9079, 0.09655, 0.9113, 0.09484, 0.9149, 0.09375, 0.9185, 0.09345, 0.9225, 0.09405, 0.9271, 0.09587, 0.9317, 0.09897, 0.9317, 0.174, 0.9044, 0.174, 0.662, 0.8106, 0.338, 0.8106, 0.338, 0.7938, 0.662, 0.7938, 0.5573, 0.06835, 0.5455, 0.09897, 0.5455, 0.174, 0.5573, 0.174, 0.5808, 0.09655, 0.5842, 0.09484, 0.5879, 0.09375, 0.5915, 0.09345, 0.5955, 0.09405, 0.6, 0.09587, 0.6047, 0.09897, 0.6047, 0.174, 0.5774, 0.174, 0.5774, 0.09897, 0.4347, 0.174, 0.4291, 0.174, 0.4291, 0.06835, 0.4347, 0.06835, 0.5455, 0.09897, 0.5573, 0.06835, 0.5573, 0.174, 0.5455, 0.174, 0.8725, 0.09897, 0.8843, 0.06835, 0.8843, 0.174, 0.8725, 0.174, 0.9283, 0.09655, 0.9249, 0.09484, 0.9212, 0.09375, 0.9176, 0.09345, 0.9136, 0.09405, 0.9091, 0.09587, 0.9044, 0.09897, 0.9044, 0.174, 0.9317, 0.174, 0.9317, 0.09897, 0.3988, 0.09655, 0.4022, 0.09484, 0.4058, 0.09375, 0.4094, 0.09345, 0.4134, 0.09405, 0.418, 0.09587, 0.4226, 0.09897, 0.4226, 0.174, 0.3953, 0.174, 0.3953, 0.09897, 0.417, 0.09541, 0.413, 0.09393, 0.409, 0.09345, 0.4067, 0.0936, 0.4045, 0.09405, 0.4, 0.09587, 0.3953, 0.09897, 0.3953, 0.174, 0.4226, 0.174, 0.4226, 0.09897, 0.4198, 0.09695, 0.6248, 0.06835, 0.6366, 0.09897, 0.6366, 0.174, 0.6248, 0.174, 0.9044, 0.09897, 0.9044, 0.06835, 0.9134, 0.06835, 0.9079, 0.09655, 0.9044, 0.09897, 0.9134, 0.06835, 0.9113, 0.09484, 0.9079, 0.09655, 0.9134, 0.06835, 0.9149, 0.09375, 0.9113, 0.09484, 0.9134, 0.06835, 0.9176, 0.09345, 0.9212, 0.09375, 0.9227, 0.06835, 0.9134, 0.06835, 0.9225, 0.09405, 0.9185, 0.09345, 0.9227, 0.06835, 0.9271, 0.09587, 0.9225, 0.09405, 0.9227, 0.06835, 0.4226, 0.09897, 0.418, 0.09587, 0.4136, 0.06835, 0.4226, 0.06835, 0.9317, 0.174, 0.9317, 0.06835, 0.9344, 0.06835, 0.9382, 0.174, 0.937, 0.06835, 0.9395, 0.06835, 0.9382, 0.174, 0.9317, 0.174, 0.9344, 0.06835, 0.937, 0.06835, 0.9382, 0.174, 0.9317, 0.174, 0.9344, 0.06835, 0.937, 0.06835, 0.6111, 0.174, 0.6168, 0.174, 0.616, 0.06835, 0.6107, 0.06835, 0.4291, 0.174, 0.4347, 0.174, 0.434, 0.06835, 0.4286, 0.06835, 0.9079, 0.09655, 0.9113, 0.09484, 0.9149, 0.09375, 0.9185, 0.09345, 0.9225, 0.09405, 0.9271, 0.09587, 0.9317, 0.09897, 0.9317, 0.174, 0.9044, 0.174, 0.9044, 0.09897, 0.5774, 0.9636, 0.5774, 0.9518, 0.5709, 0.9484, 0.5653, 0.9438, 0.5607, 0.9382, 0.5573, 0.9317, 0.5455, 0.9317, 0.5455, 0.9044, 0.4545, 0.9044, 0.4545, 0.9317, 0.5448, 0.8055, 0.5448, 0.7796, 0.0, 0.7796, 0.0, 0.8055, 0.5709, 0.174, 0.5653, 0.174, 0.5653, 0.06835, 0.5709, 0.06835, 0.6047, 0.8725, 0.6047, 0.8843, 0.6111, 0.8877, 0.6168, 0.8923, 0.6214, 0.898, 0.6248, 0.9044, 0.6366, 0.9044, 0.6366, 0.9317, 0.662, 1.0, 0.662, 0.8525, 0.5774, 0.8725, 0.5661, 0.9292, 0.5698, 0.9353, 0.575, 0.9402, 0.5812, 0.9436, 0.5882, 0.9452, 0.5953, 0.945, 0.6021, 0.943, 0.6082, 0.9393, 0.6131, 0.9341, 0.6165, 0.9279, 0.6182, 0.9209, 0.618, 0.9138, 0.616, 0.907, 0.6123, 0.9009, 0.6071, 0.896, 0.6008, 0.8926, 0.5939, 0.8909, 0.5868, 0.8911, 0.5799, 0.8931, 0.5738, 0.8968, 0.5689, 0.902, 0.5655, 0.9083, 0.5639, 0.9152, 0.5641, 0.9223, 0.6493, 0.9232, 0.6443, 0.9289, 0.5448, 0.9289, 0.5448, 0.9232, 0.5261, 0.5448, 0.5521, 0.5448, 0.5521, 0.0, 0.5261, 0.0, 0.5743, 0.5448, 0.5521, 0.5448, 0.5521, 0.0, 0.5743, 0.0, 0.662, 0.2832, 0.662, 0.174, 0.338, 0.174, 0.338, 0.2832, 0.4545, 0.09897, 0.4427, 0.06835, 0.4427, 0.174, 0.4545, 0.174, 0.6384, 0.634, 0.3616, 0.634, 0.3616, 0.5448, 0.4983, 0.5448, 0.6384, 0.5448, 0.0, 0.8611, 0.0, 0.8333, 0.5448, 0.8333, 0.5448, 0.8611, 0.5976, 0.2832, 0.5976, 0.174, 0.5448, 0.174, 0.5448, 0.9171, 0.6546, 0.9171, 0.7796, 0.7736, 0.7938, 0.7604, 0.8106, 0.7505, 0.829, 0.7444, 0.8483, 0.7423, 1.0, 0.7423, 1.0, 0.174, 0.8525, 0.174, 0.8525, 0.2832, 0.338, 0.174, 0.338, 0.7423, 0.662, 0.7423, 0.662, 0.174, 0.338, 0.5448, 0.338, 0.5976, 0.662, 0.5976, 0.662, 0.5448, 0.5261, 0.5448, 0.4983, 0.5448, 0.4983, 0.0, 0.5261, 0.0, 0.5448, 0.887, 0.5448, 0.9093, 0.0, 0.9093, 0.0, 0.887, 0.5448, 0.8611, 0.5448, 0.887, 0.0, 0.887, 0.0, 0.8611, 0.662, 0.8483, 0.662, 1.0, 0.338, 1.0, 0.338, 0.8483, 0.0, 0.8055, 0.0, 0.8333, 0.5448, 0.8333, 0.5448, 0.8055, 0.5448, 0.7574, 0.5448, 0.7796, 0.0, 0.7796, 0.0, 0.7574, 0.5448, 0.8055, 0.5448, 0.8333, 0.0, 0.8333, 0.0, 0.8055, 0.4224, 0.5448, 0.4446, 0.5448, 0.4446, 0.0, 0.4224, 0.0, 0.4983, 0.5448, 0.5261, 0.5448, 0.5261, 0.0, 0.4983, 0.0, 0.4446, 0.5448, 0.4705, 0.5448, 0.4705, 0.0, 0.4446, 0.0, 0.338, 0.5976, 0.338, 0.8525, 0.662, 0.8525, 0.662, 0.5976, 0.5448, 0.7796, 0.5448, 0.8055, 0.0, 0.8055, 0.0, 0.7796, 0.662, 0.829, 0.338, 0.829, 0.338, 0.8106, 0.662, 0.8106, 0.4705, 0.5448, 0.4446, 0.5448, 0.4446, 0.0, 0.4705, 0.0, 0.5521, 0.5448, 0.5261, 0.5448, 0.5261, 0.0, 0.5521, 0.0, 0.4446, 0.5448, 0.4224, 0.5448, 0.4224, 0.0, 0.4446, 0.0, 0.5448, 0.7796, 0.5448, 0.7574, 0.0, 0.7574, 0.0, 0.7796, 0.0, 0.8611, 0.0, 0.887, 0.5448, 0.887, 0.5448, 0.8611, 0.5521, 0.5448, 0.5743, 0.5448, 0.5743, 0.0, 0.5521, 0.0, 0.5448, 0.9093, 0.5448, 0.887, 0.0, 0.887, 0.0, 0.9093, 0.9044, 0.174, 0.898, 0.174, 0.898, 0.06835, 0.9044, 0.06835, 0.662, 0.8483, 0.338, 0.8483, 0.338, 0.829, 0.662, 0.829, 0.6546, 0.9171, 0.6493, 0.9232, 0.5448, 0.9232, 0.5448, 0.9171, 0.338, 0.9171, 0.338, 0.174, 0.4983, 0.7259, 0.4705, 0.7296, 0.4446, 0.7403, 0.4224, 0.7574, 0.4053, 0.7796, 0.3946, 0.8055, 0.3909, 0.8333, 0.3946, 0.8611, 0.4053, 0.887, 0.4224, 0.9093, 0.4446, 0.9264, 0.4705, 0.9371, 0.4983, 0.9408, 0.3616, 0.9408, 0.3555, 0.9399, 0.3498, 0.9376, 0.3449, 0.9338, 0.3411, 0.9289, 0.3388, 0.9232, 0.4226, 0.8843, 0.4136, 0.882, 0.4118, 0.8909, 0.4188, 0.8926, 0.3953, 0.8843, 0.3889, 0.8877, 0.3918, 0.8968, 0.3979, 0.8931, 0.3449, 0.5448, 0.3498, 0.5448, 0.3488, 0.6373, 0.3453, 0.6398, 0.6507, 0.6371, 0.6462, 0.6352, 0.6502, 0.5448, 0.898, 0.174, 0.8923, 0.174, 0.8923, 0.06835, 0.898, 0.06835, 0.662, 0.7938, 0.338, 0.7938, 0.338, 0.7796, 0.662, 0.7796, 0.6424, 0.6343, 0.6384, 0.634, 0.6384, 0.5448, 0.6445, 0.5448, 0.6462, 0.6352, 0.6424, 0.6343, 0.6445, 0.5448, 0.6502, 0.5448, 0.3498, 0.5448, 0.3528, 0.6355, 0.3488, 0.6373, 0.5951, 0.09393, 0.5991, 0.09541, 0.6047, 0.06835, 0.5957, 0.06835, 0.6047, 0.09897, 0.6, 0.09587, 0.5957, 0.06835, 0.6047, 0.06835, 0.5448, 0.9232, 0.6461, 0.9269, 0.6498, 0.9226, 0.5448, 0.9232, 0.6498, 0.9226, 0.6522, 0.9199, 0.5448, 0.9171, 0.6522, 0.9199, 0.6546, 0.9171, 0.5448, 0.9171, 0.5448, 0.9232, 0.6522, 0.9199, 0.4427, 0.06835, 0.4545, 0.09897, 0.4545, 0.174, 0.4427, 0.174, 0.898, 0.174, 0.9044, 0.174, 0.9044, 0.06835, 0.898, 0.06835, 0.9518, 0.06835, 0.9636, 0.09897, 0.9636, 0.174, 0.9518, 0.174, 0.5261, 0.9371, 0.4983, 0.9408, 0.4705, 0.9371, 0.4446, 0.9264, 0.4224, 0.9093, 0.4053, 0.887, 0.3946, 0.8611, 0.3909, 0.8333, 0.3946, 0.8055, 0.4053, 0.7796, 0.4224, 0.7574, 0.4446, 0.7403, 0.4705, 0.7296, 0.4983, 0.7259, 0.5261, 0.7296, 0.5521, 0.7403, 0.5743, 0.7574, 0.5914, 0.7796, 0.6021, 0.8055, 0.6058, 0.8333, 0.6021, 0.8611, 0.5914, 0.887, 0.5743, 0.9093, 0.5521, 0.9264, 0.9636, 0.09897, 0.9518, 0.06835, 0.9518, 0.174, 0.9636, 0.174, 0.829, 0.7444, 0.8106, 0.7505, 0.7938, 0.7604, 0.7796, 0.7736, 0.6546, 0.9171, 0.5448, 0.9171, 0.5448, 0.174, 0.5976, 0.174, 0.5976, 0.2832, 0.8525, 0.2832, 0.8525, 0.174, 1.0, 0.174, 1.0, 0.7423, 0.8483, 0.7423, 0.4983, 0.5448, 0.4705, 0.5448, 0.4705, 0.0, 0.4983, 0.0, 0.4705, 0.5448, 0.4983, 0.5448, 0.4983, 0.0, 0.4705, 0.0, 0.9283, 0.09655, 0.9249, 0.09484, 0.9212, 0.09375, 0.9176, 0.09345, 0.9136, 0.09405, 0.9091, 0.09587, 0.9044, 0.09897, 0.9044, 0.174, 0.9317, 0.174, 0.9317, 0.09897, 0.9317, 0.174, 0.9382, 0.174, 0.9382, 0.06835, 0.9317, 0.06835, 0.5914, 0.887, 0.6021, 0.8611, 0.6058, 0.8333, 0.6021, 0.8055, 0.5914, 0.7796, 0.5743, 0.7574, 0.5521, 0.7403, 0.5261, 0.7296, 0.4983, 0.7259, 0.338, 0.174, 0.662, 0.174, 0.662, 0.9171, 0.6612, 0.9232, 0.6589, 0.9289, 0.6551, 0.9338, 0.6502, 0.9376, 0.6445, 0.9399, 0.6384, 0.9408, 0.4983, 0.9408, 0.5261, 0.9371, 0.5521, 0.9264, 0.5743, 0.9093, 0.3889, 0.174, 0.3953, 0.174, 0.3953, 0.06835, 0.3889, 0.06835, 0.9382, 0.174, 0.9438, 0.174, 0.9438, 0.06835, 0.9382, 0.06835, 0.6047, 0.174, 0.6111, 0.174, 0.6107, 0.06835, 0.6047, 0.06835])
me_mech_lightpipe_bivar_slp3_300_250_f.materials.append(mat_light_guide)
me_mech_lightpipe_bivar_slp3_300_250_f.update()
me_mech_lightpipe_bivar_slp3_300_250_f.normals_split_custom_set([tuple(v) for v in zip(*[iter([-0.2422, -0.9052, -0.3491, -0.2627, -0.7537, -0.6025, -0.1123, -0.8382, -0.5336, -0.2235, -0.9107, -0.3475, -0.2422, -0.9052, -0.3491, -0.1123, -0.8382, -0.5336, -0.1468, -0.9284, -0.3414, -0.2235, -0.9107, -0.3475, -0.1123, -0.8382, -0.5336, -0.05848, -0.9369, -0.3447, -0.1468, -0.9284, -0.3414, -0.1123, -0.8382, -0.5336, 0.9379, 0.01922, -0.3465, 0.9369, -0.05848, -0.3447, 0.8382, -0.1123, -0.5336, 0.8393, 0.1043, -0.5336, 0.1, -0.9346, -0.3412, 0.01922, -0.9379, -0.3465, 0.1043, -0.8393, -0.5336, 0.2042, -0.9159, -0.3456, 0.1, -0.9346, -0.3412, 0.1043, -0.8393, -0.5336, 0.9075, 0.2356, -0.3479, 0.9159, 0.2042, -0.3456, 0.8393, 0.1043, -0.5336, 0.7615, 0.2407, -0.6018, 0.01922, -0.9379, -0.3465, -0.05848, -0.9369, -0.3447, -0.1123, -0.8382, -0.5336, 0.1043, -0.8393, -0.5336, 0.252, 0.7573, -0.6025, 0.3865, 0.5922, -0.707, 0.4388, 0.5479, -0.7122, 0.2736, 0.6489, -0.71, 0.3865, 0.5922, -0.707, 0.4845, 0.5149, -0.7072, 0.4388, 0.5479, -0.7122, 0.4845, 0.5149, -0.7072, 0.5554, 0.4339, -0.7094, 0.5669, 0.4105, -0.7142, 0.4388, 0.5479, -0.7122, -0.1013, 0.8401, -0.5329, 0.1037, 0.8399, -0.5327, 0.1035, 0.699, -0.7076, -0.07956, 0.7022, -0.7076, -0.7563, -0.2551, -0.6024, -0.8393, -0.1043, -0.5336, -0.7022, -0.07956, -0.7076, -0.6584, -0.2516, -0.7094, 0.3965, -0.5804, -0.7113, 0.2551, -0.7563, -0.6024, 0.2516, -0.6584, -0.7094, 0.4055, -0.5742, -0.7113, 0.5041, -0.4971, -0.7062, 0.3965, -0.5804, -0.7113, 0.4055, -0.5742, -0.7113, 0.5455, -0.443, -0.7114, 0.252, 0.7573, -0.6025, 0.3865, 0.5922, -0.707, 0.4388, 0.5479, -0.7122, 0.2736, 0.6489, -0.71, -0.5881, 0.3941, -0.7063, -0.5041, 0.4971, -0.7062, -0.5455, 0.443, -0.7114, -0.1123, -0.8382, -0.5336, -0.2627, -0.7537, -0.6025, -0.2746, -0.6489, -0.7096, -0.1035, -0.699, -0.7076, 0.1043, -0.8393, -0.5336, -0.1123, -0.8382, -0.5336, -0.1035, -0.699, -0.7076, 0.07956, -0.7022, -0.7076, 0.7615, 0.2407, -0.6018, 0.8393, 0.1043, -0.5336, 0.7022, 0.07956, -0.7076, 0.6564, 0.25, -0.7117, 0.3965, -0.5804, -0.7113, 0.2551, -0.7563, -0.6024, 0.2516, -0.6584, -0.7094, 0.4055, -0.5742, -0.7113, -0.4971, -0.5041, -0.7062, -0.5804, -0.3965, -0.7113, -0.5742, -0.4055, -0.7113, -0.443, -0.5455, -0.7114, -0.7537, 0.2627, -0.6025, -0.5881, 0.3941, -0.7063, -0.5455, 0.443, -0.7114, -0.6489, 0.2746, -0.7096, -0.3941, -0.5881, -0.7063, -0.4971, -0.5041, -0.7062, -0.443, -0.5455, -0.7114, -0.1123, -0.8382, -0.5336, -0.2627, -0.7537, -0.6025, -0.2746, -0.6489, -0.7096, -0.1035, -0.699, -0.7076, -0.1013, 0.8401, -0.5329, 0.1037, 0.8399, -0.5327, 0.1035, 0.699, -0.7076, -0.07956, 0.7022, -0.7076, -0.7563, -0.2551, -0.6024, -0.8393, -0.1043, -0.5336, -0.7022, -0.07956, -0.7076, -0.6584, -0.2516, -0.7094, -0.6584, -0.2516, -0.7094, -0.5742, -0.4055, -0.7113, -0.5804, -0.3965, -0.7113, -0.7563, -0.2551, -0.6024, 0.7392, -0.0001365, 0.6734, 0.5488, -2.892e-05, 0.8359, 0.48, -0.0005692, 0.8773, 0.7093, -0.0002063, 0.7049, -0.7537, 0.2627, -0.6025, -0.5881, 0.3941, -0.7063, -0.5455, 0.443, -0.7114, -0.6489, 0.2746, -0.7096, 0.5881, -0.3941, -0.7063, 0.5041, -0.4971, -0.7062, 0.5455, -0.443, -0.7114, -0.8382, 0.1123, -0.5336, -0.7537, 0.2627, -0.6025, -0.6489, 0.2746, -0.7096, -0.699, 0.1035, -0.7076, 0.1043, -0.8393, -0.5336, -0.1123, -0.8382, -0.5336, -0.1035, -0.699, -0.7076, 0.07956, -0.7022, -0.7076, 0.8393, 0.1043, -0.5336, 0.8382, -0.1123, -0.5336, 0.699, -0.1035, -0.7076, 0.7022, 0.07956, -0.7076, -0.4838, -0.0008961, 0.8752, -0.2312, -0.0009311, 0.9729, -0.2397, -0.0009228, 0.9709, -0.4106, 0.0001807, 0.9118, 0.6269, 0.3163, -0.712, 0.7615, 0.2407, -0.6018, 0.6564, 0.25, -0.7117, 0.5554, 0.4339, -0.7094, 0.6029, 0.3608, -0.7116, 0.5669, 0.4105, -0.7142, 0.122, 0.9751, -0.1854, 0.07934, 0.9907, -0.1108, 0.252, 0.7573, -0.6025, 0.1081, 0.9762, -0.1882, 0.122, 0.9751, -0.1854, 0.252, 0.7573, -0.6025, 0.07232, 0.9795, -0.1878, 0.1081, 0.9762, -0.1882, 0.252, 0.7573, -0.6025, 0.1037, 0.8399, -0.5327, 0.6029, 0.3608, -0.7116, 0.6269, 0.3163, -0.712, 0.6564, 0.25, -0.7117, 0.5669, 0.4105, -0.7142, 0.008887, 0.9824, -0.1866, 0.07232, 0.9795, -0.1878, 0.1037, 0.8399, -0.5327, -0.8468, -0.0007811, 0.532, -0.701, -0.0009686, 0.7132, -0.7276, -0.0009528, 0.686, -0.868, -0.0007309, 0.4965, -0.0801, 0.9794, -0.1854, -0.01986, 0.9829, -0.183, -0.1013, 0.8401, -0.5329, -0.07636, 0.9904, -0.1149, -0.1202, 0.9746, -0.1887, -0.2463, 0.7595, -0.6021, 0.1081, 0.9762, -0.1882, 0.07232, 0.9795, -0.1878, 0.008887, 0.9824, -0.1866, -0.01986, 0.9829, -0.183, -0.0801, 0.9794, -0.1854, -0.1202, 0.9746, -0.1887, -0.07636, 0.9904, -0.1149, 0.0, 1.0, -8.92e-09, 0.0, 1.0, -8.92e-09, 0.07934, 0.9907, -0.1108, 0.122, 0.9751, -0.1854, 7.383e-08, -1.04e-08, -1.0, 7.383e-08, -1.04e-08, -1.0, 7.383e-08, -1.04e-08, -1.0, 7.383e-08, -1.04e-08, -1.0, 7.383e-08, -1.04e-08, -1.0, 7.383e-08, -1.04e-08, -1.0, 7.383e-08, -1.04e-08, -1.0, 7.383e-08, -1.04e-08, -1.0, 7.383e-08, -1.04e-08, -1.0, 7.383e-08, -1.04e-08, -1.0, 6.005e-08, 1.717e-08, -1.0, 6.005e-08, 1.717e-08, -1.0, 7.383e-08, -1.04e-08, -1.0, 7.383e-08, -1.04e-08, -1.0, 7.383e-08, -1.04e-08, -1.0, 7.383e-08, -1.04e-08, -1.0, 7.383e-08, -1.04e-08, -1.0, 6.54e-08, -9.215e-09, -1.0, 1.092e-08, -1.538e-09, -1.0, 7.383e-08, -1.04e-08, -1.0, 7.383e-08, -1.04e-08, -1.0, 5.703e-08, -8.036e-09, -1.0, 3.021e-08, -4.256e-09, -1.0, 7.383e-08, -1.04e-08, -1.0, 7.383e-08, -1.04e-08, -1.0, 7.383e-08, -1.04e-08, -1.0, 7.383e-08, -1.04e-08, -1.0, 7.383e-08, -1.04e-08, -1.0, 7.383e-08, -1.04e-08, -1.0, 6.088e-08, 1.551e-08, -1.0, 5.782e-08, 2.163e-08, -1.0, 7.383e-08, -1.04e-08, -1.0, 7.383e-08, -1.04e-08, -1.0, 7.383e-08, -1.04e-08, -1.0, 7.383e-08, -1.04e-08, -1.0, 7.383e-08, -1.04e-08, -1.0, 7.383e-08, -1.04e-08, -1.0, 7.383e-08, -1.04e-08, -1.0, 7.383e-08, -1.04e-08, -1.0, 7.383e-08, -1.04e-08, -1.0, 7.383e-08, -1.04e-08, -1.0, 7.383e-08, -1.04e-08, -1.0, 7.383e-08, -1.04e-08, -1.0, 7.383e-08, -1.04e-08, -1.0, 7.383e-08, -1.04e-08, -1.0, 7.383e-08, -1.04e-08, -1.0, 7.383e-08, -1.04e-08, -1.0, -0.2422, -0.9052, -0.3491, -0.2627, -0.7537, -0.6025, -0.1123, -0.8382, -0.5336, -0.2235, -0.9107, -0.3475, -0.2422, -0.9052, -0.3491, -0.1123, -0.8382, -0.5336, -0.1468, -0.9284, -0.3414, -0.2235, -0.9107, -0.3475, -0.1123, -0.8382, -0.5336, -0.05848, -0.9369, -0.3447, -0.1468, -0.9284, -0.3414, -0.1123, -0.8382, -0.5336, -0.01986, 0.9829, -0.183, 0.008887, 0.9824, -0.1866, 0.1037, 0.8399, -0.5327, -0.1013, 0.8401, -0.5329, 0.1, -0.9346, -0.3412, 0.01922, -0.9379, -0.3465, 0.1043, -0.8393, -0.5336, 0.2042, -0.9159, -0.3456, 0.1, -0.9346, -0.3412, 0.1043, -0.8393, -0.5336, -0.9075, -0.2356, -0.3479, -0.9159, -0.2042, -0.3456, -0.8393, -0.1043, -0.5336, -0.7563, -0.2551, -0.6024, 0.122, 0.9751, -0.1854, 0.07934, 0.9907, -0.1108, 0.252, 0.7573, -0.6025, 0.1081, 0.9762, -0.1882, 0.122, 0.9751, -0.1854, 0.252, 0.7573, -0.6025, -0.1202, 0.9746, -0.1887, -0.0801, 0.9794, -0.1854, -0.1013, 0.8401, -0.5329, -0.2463, 0.7595, -0.6021, -0.01986, 0.9829, -0.183, 0.008887, 0.9824, -0.1866, 0.1037, 0.8399, -0.5327, -0.1013, 0.8401, -0.5329, 0.008887, 0.9824, -0.1866, 0.07232, 0.9795, -0.1878, 0.1037, 0.8399, -0.5327, -0.1202, 0.9746, -0.1887, -0.0801, 0.9794, -0.1854, -0.1013, 0.8401, -0.5329, -0.2463, 0.7595, -0.6021, -0.0801, 0.9794, -0.1854, -0.01986, 0.9829, -0.183, -0.1013, 0.8401, -0.5329, -0.07636, 0.9904, -0.1149, -0.1202, 0.9746, -0.1887, -0.2463, 0.7595, -0.6021, -0.9052, 0.2422, -0.3491, -0.7537, 0.2627, -0.6025, -0.8382, 0.1123, -0.5336, -0.9107, 0.2235, -0.3475, -0.9052, 0.2422, -0.3491, -0.8382, 0.1123, -0.5336, -0.9284, 0.1468, -0.3414, -0.9107, 0.2235, -0.3475, -0.8382, 0.1123, -0.5336, -0.9369, 0.05848, -0.3447, -0.9284, 0.1468, -0.3414, -0.8382, 0.1123, -0.5336, -0.9379, -0.01922, -0.3465, -0.9369, 0.05848, -0.3447, -0.8382, 0.1123, -0.5336, -0.8393, -0.1043, -0.5336, -0.9346, -0.1, -0.3412, -0.9379, -0.01922, -0.3465, -0.8393, -0.1043, -0.5336, -0.9159, -0.2042, -0.3456, -0.9346, -0.1, -0.3412, -0.8393, -0.1043, -0.5336, 0.9075, 0.2356, -0.3479, 0.9159, 0.2042, -0.3456, 0.8393, 0.1043, -0.5336, 0.7615, 0.2407, -0.6018, -0.9052, 0.2422, -0.3491, -0.7537, 0.2627, -0.6025, -0.8382, 0.1123, -0.5336, -0.9107, 0.2235, -0.3475, -0.9052, 0.2422, -0.3491, -0.8382, 0.1123, -0.5336, -0.9284, 0.1468, -0.3414, -0.9107, 0.2235, -0.3475, -0.8382, 0.1123, -0.5336, -0.9369, 0.05848, -0.3447, -0.9284, 0.1468, -0.3414, -0.8382, 0.1123, -0.5336, 0.9379, 0.01922, -0.3465, 0.9369, -0.05847, -0.3447, 0.8382, -0.1123, -0.5336, 0.8393, 0.1043, -0.5336, -0.9346, -0.1, -0.3412, -0.9379, -0.01922, -0.3465, -0.8393, -0.1043, -0.5336, -0.9159, -0.2042, -0.3456, -0.9346, -0.1, -0.3412, -0.8393, -0.1043, -0.5336, -0.9588, -0.001237, 0.2841, -0.8468, -0.0007811, 0.532, -0.868, -0.0007309, 0.4965, -0.9339, 0.0001561, 0.3576, 0.9052, -0.2422, -0.3491, 0.7537, -0.2627, -0.6025, 0.8382, -0.1123, -0.5336, 0.9107, -0.2235, -0.3475, 0.9052, -0.2422, -0.3491, 0.8382, -0.1123, -0.5336, 0.9284, -0.1468, -0.3414, 0.9107, -0.2235, -0.3475, 0.8382, -0.1123, -0.5336, 0.9369, -0.05847, -0.3447, 0.9284, -0.1468, -0.3414, 0.8382, -0.1123, -0.5336, 0.01922, -0.9379, -0.3465, -0.05848, -0.9369, -0.3447, -0.1123, -0.8382, -0.5336, 0.1043, -0.8393, -0.5336, 0.9346, 0.1, -0.3412, 0.9379, 0.01922, -0.3465, 0.8393, 0.1043, -0.5336, 0.9159, 0.2042, -0.3456, 0.9346, 0.1, -0.3412, 0.8393, 0.1043, -0.5336, -0.9075, -0.2356, -0.3479, -0.9159, -0.2042, -0.3456, -0.8393, -0.1043, -0.5336, -0.7563, -0.2551, -0.6024, 0.5521, -0.8338, 0.0, 0.4659, -0.8848, 0.0, 0.4659, -0.8848, 0.0, 0.5521, -0.8338, 0.0, -9.082e-08, -1.0, 0.0, -9.082e-08, -1.0, 0.0, -9.082e-08, -1.0, 0.0, -9.082e-08, -1.0, 0.0, 0.8848, -0.4659, 0.0, 0.8338, -0.5521, 0.0, 0.8338, -0.5521, 0.0, 0.8848, -0.4659, 0.0, 0.891, 0.0, 0.4539, 0.7392, -0.0001365, 0.6734, 0.7093, -0.0002063, 0.7049, 0.866, 0.0, 0.5, -0.7071, 0.7071, 0.0, -0.5521, 0.8338, 0.0, -0.5521, 0.8338, 0.0, -0.7071, 0.7071, 0.0, -1.0, 2.275e-08, -5.263e-08, -0.9659, 3.222e-08, 0.2588, -0.9659, 3.222e-08, 0.2588, -1.0, 2.275e-08, -5.263e-08, 0.5521, -0.8338, 1.25e-08, 0.4659, -0.8848, 0.0, 0.4659, -0.8848, 0.0, 0.5521, -0.8338, 1.25e-08, -0.7071, 0.7071, -3.124e-08, -0.5521, 0.8338, -2.499e-08, -0.5521, 0.8338, -2.499e-08, -0.7071, 0.7071, -3.124e-08, -0.8338, -0.5521, 0.0, -0.8848, -0.4659, 0.0, -0.8848, -0.4659, 0.0, -0.8338, -0.5521, 0.0, -0.5521, -0.8338, -2.499e-08, -0.7071, -0.7071, -2.499e-08, -0.7071, -0.7071, -2.499e-08, -0.5521, -0.8338, -2.499e-08, -0.4659, -0.8848, 0.0, -0.5521, -0.8338, 0.0, -0.5521, -0.8338, 0.0, -0.4659, -0.8848, 0.0, -0.7071, -0.7071, -2.499e-08, -0.8338, -0.5521, -3.124e-08, -0.8338, -0.5521, -3.124e-08, -0.7071, -0.7071, -2.499e-08, -5.138e-08, 0.7542, 0.6567, -5.138e-08, 0.7542, 0.6567, -5.138e-08, 0.7542, 0.6567, -5.138e-08, 0.7542, 0.6567, -5.138e-08, 0.7542, 0.6567, -5.138e-08, 0.7542, 0.6567, -5.138e-08, 0.7542, 0.6567, -5.138e-08, 0.7542, 0.6567, -5.138e-08, 0.7542, 0.6567, -5.138e-08, 0.7542, 0.6567, -5.138e-08, 0.7542, 0.6567, -5.138e-08, 0.7542, 0.6567, -5.138e-08, 0.7542, 0.6567, -7.949e-09, 0.7181, 0.696, -7.949e-09, 0.7181, 0.696, -5.138e-08, 0.7542, 0.6567, -5.138e-08, 0.7542, 0.6567, -5.138e-08, 0.7542, 0.6567, -5.138e-08, 0.7542, 0.6567, -5.138e-08, 0.7542, 0.6567, 0.7071, -0.7071, 0.0, 0.5521, -0.8338, 0.0, 0.5521, -0.8338, 0.0, 0.7071, -0.7071, 0.0, -0.7071, -0.7071, 0.0, -0.8338, -0.5521, 0.0, -0.8338, -0.5521, 0.0, -0.7071, -0.7071, 0.0, -0.5521, 0.8338, 0.0, -0.4659, 0.8848, 0.0, -0.4659, 0.8848, 0.0, -0.5521, 0.8338, 0.0, -1.0, 0.0, 0.0, -1.0, 0.0, 0.0, -1.0, 0.0, 0.0, -1.0, 0.0, 0.0, 0.8825, 0.4704, 0.001387, 0.911, 0.4124, 0.0, 0.8967, 0.4427, 0.000719, 0.8273, 0.5618, 0.0008173, 0.8583, 0.5132, 0.000572, 0.7987, 0.6017, -2.321e-05, -0.3965, 0.5804, -0.7113, -0.2463, 0.7595, -0.6021, -0.2516, 0.6584, -0.7094, -0.4055, 0.5742, -0.7113, 0.6976, 0.7165, 0.0002361, 0.8273, 0.5618, 0.0008173, 0.7987, 0.6017, -2.315e-05, 0.6967, 0.7173, 0.0002362, 0.6976, 0.7165, 0.0002362, 0.8273, 0.5618, 0.0008173, 0.7987, 0.6017, -2.321e-05, 0.6967, 0.7173, 0.0002362, 0.4628, 0.8865, 0.0002405, 0.5465, 0.8374, 0.0002402, 0.546, 0.8378, 0.0002402, 0.4628, 0.8865, 0.0002405, -5.273e-08, -1.0, 0.0, -5.273e-08, -1.0, 0.0, -5.273e-08, -1.0, 0.0, -5.273e-08, -1.0, 0.0, -0.4659, -0.8848, -2.487e-08, -0.5521, -0.8338, -2.499e-08, -0.5521, -0.8338, -2.499e-08, -0.4659, -0.8848, -2.487e-08, 0.8338, -0.5521, 0.0, 0.7071, -0.7071, 0.0, 0.7071, -0.7071, 0.0, 0.8338, -0.5521, 0.0, 9.082e-08, 1.0, 0.0, 9.082e-08, 1.0, 0.0, 9.082e-08, 1.0, 0.0, 9.082e-08, 1.0, 0.0, -0.8848, 0.4659, 0.0, -0.8338, 0.5521, 0.0, -0.8338, 0.5521, 0.0, -0.8848, 0.4659, 0.0, 6.61e-08, 0.0, -1.0, 6.61e-08, 0.0, -1.0, 6.61e-08, 0.0, -1.0, 6.61e-08, 0.0, -1.0, 6.61e-08, 0.0, -1.0, 6.61e-08, 0.0, -1.0, 6.61e-08, 0.0, -1.0, 6.61e-08, 0.0, -1.0, 6.61e-08, 0.0, -1.0, 6.61e-08, 0.0, -1.0, 6.61e-08, 0.0, -1.0, 6.61e-08, 0.0, -1.0, 6.61e-08, 0.0, -1.0, 6.61e-08, 0.0, -1.0, 6.61e-08, 0.0, -1.0, 6.61e-08, 0.0, -1.0, 6.61e-08, 0.0, -1.0, 6.61e-08, 0.0, -1.0, 6.61e-08, 0.0, -1.0, 6.61e-08, 0.0, -1.0, 6.61e-08, 0.0, -1.0, 6.61e-08, 0.0, -1.0, 6.61e-08, 0.0, -1.0, 6.61e-08, 0.0, -1.0, -0.8338, 0.5521, -4.374e-08, -0.7071, 0.7071, -3.124e-08, -0.7071, 0.7071, -3.124e-08, -0.8338, 0.5521, -4.374e-08, 0.4845, 0.5149, -0.7072, 0.5554, 0.4339, -0.7094, 0.5669, 0.4105, -0.7142, 0.4388, 0.5479, -0.7122, -0.5041, 0.4971, -0.7062, -0.3965, 0.5804, -0.7113, -0.4055, 0.5742, -0.7113, -0.5455, 0.443, -0.7114, 0.3865, 0.5922, -0.707, 0.4845, 0.5149, -0.7072, 0.4388, 0.5479, -0.7122, -0.8382, 0.1123, -0.5336, -0.7537, 0.2627, -0.6025, -0.6489, 0.2746, -0.7096, -0.699, 0.1035, -0.7076, 0.8393, 0.1043, -0.5336, 0.8382, -0.1123, -0.5336, 0.699, -0.1035, -0.7076, 0.7022, 0.07956, -0.7076, 0.2551, -0.7563, -0.6024, 0.1043, -0.8393, -0.5336, 0.07956, -0.7022, -0.7076, 0.2516, -0.6584, -0.7094, -0.3965, 0.5804, -0.7113, -0.2463, 0.7595, -0.6021, -0.2516, 0.6584, -0.7094, -0.4055, 0.5742, -0.7113, -0.4971, -0.5041, -0.7062, -0.5804, -0.3965, -0.7113, -0.5742, -0.4055, -0.7113, -0.443, -0.5455, -0.7114, 0.7537, -0.2627, -0.6025, 0.5881, -0.3941, -0.7063, 0.5455, -0.443, -0.7114, 0.6489, -0.2746, -0.7096, -0.5881, 0.3941, -0.7063, -0.5041, 0.4971, -0.7062, -0.5455, 0.443, -0.7114, 0.8382, -0.1123, -0.5336, 0.7537, -0.2627, -0.6025, 0.6489, -0.2746, -0.7096, 0.699, -0.1035, -0.7076, -0.8393, -0.1043, -0.5336, -0.8382, 0.1123, -0.5336, -0.699, 0.1035, -0.7076, -0.7022, -0.07956, -0.7076, -0.2463, 0.7595, -0.6021, -0.1013, 0.8401, -0.5329, -0.07956, 0.7022, -0.7076, -0.2516, 0.6584, -0.7094, -0.2312, -0.0009311, 0.9729, -0.05795, -0.0005181, 0.9983, -0.05944, -0.0005314, 0.9982, -0.2397, -0.0009228, 0.9709, 0.5041, -0.4971, -0.7062, 0.3965, -0.5804, -0.7113, 0.4055, -0.5742, -0.7113, 0.5455, -0.443, -0.7114, 0.7537, -0.2627, -0.6025, 0.5881, -0.3941, -0.7063, 0.5455, -0.443, -0.7114, 0.6489, -0.2746, -0.7096, -0.3941, -0.5881, -0.7063, -0.4971, -0.5041, -0.7062, -0.443, -0.5455, -0.7114, 0.1037, 0.8399, -0.5327, 0.252, 0.7573, -0.6025, 0.2736, 0.6489, -0.71, 0.1035, 0.699, -0.7076, 0.8382, -0.1123, -0.5336, 0.7537, -0.2627, -0.6025, 0.6489, -0.2746, -0.7096, 0.699, -0.1035, -0.7076, 0.7615, 0.2407, -0.6018, 0.8393, 0.1043, -0.5336, 0.7022, 0.07956, -0.7076, 0.6564, 0.25, -0.7117, -0.6584, -0.2516, -0.7094, -0.5742, -0.4055, -0.7113, -0.5804, -0.3965, -0.7113, -0.7563, -0.2551, -0.6024, -0.5041, 0.4971, -0.7062, -0.3965, 0.5804, -0.7113, -0.4055, 0.5742, -0.7113, -0.5455, 0.443, -0.7114, -0.2627, -0.7537, -0.6025, -0.3941, -0.5881, -0.7063, -0.443, -0.5455, -0.7114, -0.2746, -0.6489, -0.7096, 0.5881, -0.3941, -0.7063, 0.5041, -0.4971, -0.7062, 0.5455, -0.443, -0.7114, 0.1037, 0.8399, -0.5327, 0.252, 0.7573, -0.6025, 0.2736, 0.6489, -0.71, 0.1035, 0.699, -0.7076, -0.8393, -0.1043, -0.5336, -0.8382, 0.1123, -0.5336, -0.699, 0.1035, -0.7076, -0.7022, -0.07956, -0.7076, -0.2463, 0.7595, -0.6021, -0.1013, 0.8401, -0.5329, -0.07956, 0.7022, -0.7076, -0.2516, 0.6584, -0.7094, 0.6029, 0.3608, -0.7116, 0.6269, 0.3163, -0.712, 0.6564, 0.25, -0.7117, 0.5669, 0.4105, -0.7142, 0.6269, 0.3163, -0.712, 0.7615, 0.2407, -0.6018, 0.6564, 0.25, -0.7117, 0.5554, 0.4339, -0.7094, 0.6029, 0.3608, -0.7116, 0.5669, 0.4105, -0.7142, -1.0, 7.21e-08, -4.141e-08, -1.0, 7.21e-08, -4.141e-08, -1.0, 7.21e-08, -4.141e-08, -1.0, 7.21e-08, -4.141e-08, -1.0, 0.0, 0.0, -1.0, 0.0, 0.0, -1.0, 0.0, 0.0, -1.0, 0.0, 0.0, 1.0, -7.21e-08, 4.141e-08, 1.0, -7.21e-08, 4.141e-08, 1.0, -7.21e-08, 4.141e-08, 1.0, -7.21e-08, 4.141e-08, 0.0, 1.0, 0.0, 0.0, 1.0, 0.0, 0.0, 1.0, 0.0, 0.0, 1.0, 0.0, 1.0, -7.21e-08, 4.141e-08, 1.0, -7.21e-08, 4.141e-08, 1.0, -7.21e-08, 4.141e-08, 1.0, -7.21e-08, 4.141e-08, 1.0, -5.709e-07, 0.0, 1.0, -5.709e-07, 0.0, 1.0, -5.709e-07, 0.0, 1.0, -5.709e-07, 0.0, 1.0, -5.709e-07, 0.0, 1.0, -5.709e-07, 0.0, 1.0, -5.709e-07, 0.0, 1.0, -5.709e-07, 0.0, 1.0, -5.709e-07, 0.0, 1.0, -5.709e-07, 0.0, 1.093e-08, 0.4143, 0.9101, 1.093e-08, 0.4143, 0.9101, 2.67e-08, 0.5978, 0.8016, 2.67e-08, 0.5978, 0.8016, 9.082e-08, 1.0, 0.0, 9.082e-08, 1.0, 0.0, 9.082e-08, 1.0, 0.0, 9.082e-08, 1.0, 0.0, 0.0, -1.0, 0.0, 0.0, -1.0, 0.0, 0.0, -1.0, 0.0, 0.0, -1.0, 0.0, 0.0, -1.0, 0.0, 0.0, -1.0, 0.0, 0.0, -1.0, 0.0, 0.0, -1.0, 0.0, 0.0, -1.0, 0.0, 0.0, -1.0, 0.0, 0.7071, -0.7071, 2.499e-08, 0.5521, -0.8338, 1.25e-08, 0.5521, -0.8338, 1.25e-08, 0.7071, -0.7071, 2.499e-08, -9.082e-08, -1.0, 0.0, -9.082e-08, -1.0, 0.0, -9.082e-08, -1.0, 0.0, -9.082e-08, -1.0, 0.0, 1.0, 0.0, 0.0, 1.0, 0.0, 0.0, 1.0, 0.0, 0.0, 1.0, 0.0, 0.0, -1.0, 0.0, 0.0, -1.0, 0.0, 0.0, -1.0, 0.0, 0.0, -1.0, 0.0, 0.0, -1.0, 0.0, 0.0, -1.0, 0.0, 0.0, -1.0, 0.0, 0.0, -1.0, 0.0, 0.0, -1.0, 0.0, 0.0, -1.0, 0.0, 0.0, 0.0, -1.0, 3.154e-08, 0.0, -1.0, 3.154e-08, 0.0, -1.0, 3.154e-08, 0.0, -1.0, 3.154e-08, 0.0, -1.0, 3.154e-08, 0.0, -1.0, 3.154e-08, 0.0, -1.0, 3.154e-08, 0.0, -1.0, 3.154e-08, 0.0, -1.0, 3.154e-08, 0.0, -1.0, 3.154e-08, 0.1081, 0.9762, -0.1882, 0.07232, 0.9795, -0.1878, 0.008887, 0.9824, -0.1866, -0.01986, 0.9829, -0.183, -0.0801, 0.9794, -0.1854, -0.1202, 0.9746, -0.1887, -0.07636, 0.9904, -0.1149, 0.0, 1.0, 8.92e-09, 0.0, 1.0, 8.92e-09, 0.07934, 0.9907, -0.1108, 0.122, 0.9751, -0.1854, 0.0, -1.0, 0.0, 0.0, -1.0, 0.0, 0.0, -1.0, 0.0, 0.0, -1.0, 0.0, 0.9052, -0.2422, -0.3491, 0.7537, -0.2627, -0.6025, 0.8382, -0.1123, -0.5336, 0.9107, -0.2235, -0.3475, 0.9052, -0.2422, -0.3491, 0.8382, -0.1123, -0.5336, 0.9284, -0.1468, -0.3414, 0.9107, -0.2235, -0.3475, 0.8382, -0.1123, -0.5336, 0.9369, -0.05848, -0.3447, 0.9284, -0.1468, -0.3414, 0.8382, -0.1123, -0.5336, -0.9379, -0.01922, -0.3465, -0.9369, 0.05848, -0.3447, -0.8382, 0.1123, -0.5336, -0.8393, -0.1043, -0.5336, 0.9346, 0.1, -0.3412, 0.9379, 0.01922, -0.3465, 0.8393, 0.1043, -0.5336, 0.9159, 0.2042, -0.3456, 0.9346, 0.1, -0.3412, 0.8393, 0.1043, -0.5336, 0.2356, -0.9075, -0.3479, 0.2042, -0.9159, -0.3456, 0.1043, -0.8393, -0.5336, 0.2551, -0.7563, -0.6024, 0.8825, 0.4704, 0.001387, 0.911, 0.4124, 5.358e-08, 0.8967, 0.4427, 0.000719, 0.8273, 0.5618, 0.0008173, 0.8583, 0.5132, 0.000572, 0.7987, 0.6017, -2.315e-05, 0.8273, 0.5618, 0.0008173, 0.8825, 0.4704, 0.001387, 0.8967, 0.4427, 0.000719, 0.8583, 0.5132, 0.000572, 0.8273, 0.5618, 0.0008173, 0.8825, 0.4704, 0.001387, 0.8967, 0.4427, 0.000719, 0.8583, 0.5132, 0.000572, 0.5465, 0.8374, 0.0002402, 0.6976, 0.7165, 0.0002362, 0.6967, 0.7173, 0.0002362, 0.546, 0.8378, 0.0002403, 0.5465, 0.8374, 0.0002402, 0.6976, 0.7165, 0.0002361, 0.6967, 0.7173, 0.0002362, 0.546, 0.8378, 0.0002402, 1.0, 0.0, 5.438e-08, 1.0, 0.0, 5.438e-08, 1.0, 0.0, 5.438e-08, 1.0, 0.0, 5.438e-08, 1.0, 0.0, 5.438e-08, 1.0, 0.0, 5.438e-08, 1.0, 0.0, 5.438e-08, 1.0, 0.0, 5.438e-08, 1.0, 0.0, 5.438e-08, 1.0, 0.0, 5.438e-08, 6.088e-08, 1.551e-08, -1.0, 3.249e-08, 7.232e-08, -1.0, 3.249e-08, 7.232e-08, -1.0, 3.249e-08, 7.232e-08, -1.0, 3.249e-08, 7.232e-08, -1.0, 3.249e-08, 7.232e-08, -1.0, 3.249e-08, 7.232e-08, -1.0, 6.005e-08, 1.717e-08, -1.0, 6.005e-08, 1.717e-08, -1.0, 5.782e-08, 2.163e-08, -1.0, -0.9659, 3.096e-08, -0.2588, -0.866, 3.696e-08, -0.5, -0.866, 3.696e-08, -0.5, -0.9659, 3.096e-08, -0.2588, -0.5521, -0.8338, 0.0, -0.7071, -0.7071, 0.0, -0.7071, -0.7071, 0.0, -0.5521, -0.8338, 0.0, 0.0, 0.0, -1.0, 0.0, 0.0, -1.0, 0.0, 0.0, -1.0, 0.0, 0.0, -1.0, 0.0, 0.0, -1.0, 0.0, 0.0, -1.0, 0.0, 0.0, -1.0, 3.021e-08, -4.256e-09, -1.0, 5.703e-08, -8.036e-09, -1.0, 1.092e-08, -1.538e-09, -1.0, 6.54e-08, -9.215e-09, -1.0, -2.314e-07, 0.0, -1.0, -2.314e-07, 0.0, -1.0, -2.314e-07, 0.0, -1.0, -2.314e-07, 0.0, -1.0, -2.314e-07, 0.0, -1.0, -2.314e-07, 0.0, -1.0, -2.314e-07, 0.0, -1.0, -2.314e-07, 0.0, -1.0, -2.314e-07, 0.0, -1.0, -2.314e-07, 0.0, -1.0, -2.314e-07, 0.0, -1.0, -2.314e-07, 0.0, -1.0, -2.314e-07, 0.0, -1.0, -2.314e-07, 0.0, -1.0, -2.314e-07, 0.0, -1.0, -2.314e-07, 0.0, -1.0, -2.314e-07, 0.0, -1.0, -2.314e-07, 0.0, -1.0, -2.314e-07, 0.0, -1.0, -2.314e-07, 0.0, -1.0, -2.314e-07, 0.0, -1.0, -2.314e-07, 0.0, -1.0, -2.314e-07, 0.0, -1.0, -2.314e-07, 0.0, -1.0, 0.9792, 0.0, 0.2029, 0.891, 0.0, 0.4539, 0.866, 0.0, 0.5, 0.9659, 0.0, 0.2588, 0.2588, -7.582e-09, -0.9659, 0.5, -2.527e-08, -0.866, 0.5, -2.527e-08, -0.866, 0.2588, -7.582e-09, -0.9659, 0.7071, -2.022e-08, 0.7071, 0.5, -2.022e-08, 0.866, 0.5, -2.022e-08, 0.866, 0.7071, -2.022e-08, 0.7071, 0.0, 1.0, 0.0, 0.0, 1.0, 0.0, 0.0, 1.0, 0.0, 0.0, 1.0, 0.0, 9.082e-08, 1.0, 0.0, 9.082e-08, 1.0, 0.0, 9.082e-08, 1.0, 0.0, 9.082e-08, 1.0, 0.0, 0.0576, -0.0006458, 0.9983, -0.05944, -0.0005314, 0.9982, -0.05795, -0.0005181, 0.9983, 0.0, 0.0, 1.0, 0.05632, -0.0006314, 0.9984, 0.9659, 0.0, 0.2588, 1.0, 0.0, 0.0, 1.0, 0.0, 0.0, 0.9659, 0.0, 0.2588, -1.0, 5.344e-08, -4.17e-08, -1.0, 5.344e-08, -4.17e-08, -1.0, 5.344e-08, -4.17e-08, -0.9979, -0.0009192, 0.06481, -0.9999, 3.891e-08, 0.01597, -1.0, 5.344e-08, -4.17e-08, -1.0, 5.344e-08, -4.17e-08, -1.0, 5.344e-08, -4.17e-08, -1.0, 5.344e-08, -4.17e-08, -1.0, 5.344e-08, -4.17e-08, -1.0, 5.344e-08, -4.17e-08, -1.0, 5.344e-08, -4.17e-08, -1.0, 5.344e-08, -4.17e-08, -1.0, 5.344e-08, -4.17e-08, 2.637e-08, 1.0, 5.653e-09, 2.637e-08, 1.0, 5.653e-09, 2.637e-08, 1.0, 5.653e-09, 2.637e-08, 1.0, 5.653e-09, 7.91e-08, -1.618e-07, -1.0, 7.91e-08, -1.618e-07, -1.0, 7.91e-08, -1.618e-07, -1.0, 7.91e-08, -1.618e-07, -1.0, 0.2588, -1.39e-08, 0.9659, 4.784e-09, -6.318e-10, 1.0, -1.435e-08, -6.318e-10, 1.0, 0.2588, -1.39e-08, 0.9659, 0.866, -1.011e-08, 0.5, 0.7071, -2.022e-08, 0.7071, 0.7071, -2.022e-08, 0.7071, 0.866, -1.011e-08, 0.5, 0.9659, 0.0, 0.2588, 0.866, -1.011e-08, 0.5, 0.866, -1.011e-08, 0.5, 0.9659, 0.0, 0.2588, -2.074e-09, 0.05338, 0.9986, 0.0, 0.0, 1.0, 0.0, 0.0, 1.0, -2.074e-09, 0.05338, 0.9986, -0.9659, 3.096e-08, -0.2588, -1.0, 2.275e-08, -5.263e-08, -1.0, 2.275e-08, -5.263e-08, -0.9659, 3.096e-08, -0.2588, 0.7071, -4.044e-08, -0.7071, 0.866, -3.033e-08, -0.5, 0.866, -3.033e-08, -0.5, 0.7071, -4.044e-08, -0.7071, 0.9659, -1.011e-08, -0.2588, 1.0, 0.0, 0.0, 1.0, 0.0, 0.0, 0.9659, -1.011e-08, -0.2588, -0.7071, 3.128e-08, -0.7071, -0.5, 2.275e-08, -0.866, -0.5, 2.275e-08, -0.866, -0.7071, 3.128e-08, -0.7071, 4.784e-09, 6.318e-10, -1.0, 0.2588, -7.582e-09, -0.9659, 0.2588, -7.582e-09, -0.9659, -1.435e-08, 6.318e-10, -1.0, -0.5, 2.275e-08, -0.866, -0.2588, 1.201e-08, -0.9659, -0.2588, 1.201e-08, -0.9659, -0.5, 2.275e-08, -0.866, 5.932e-08, -1.768e-15, -1.0, 5.932e-08, -1.768e-15, -1.0, 5.932e-08, -1.768e-15, -1.0, 5.932e-08, -1.768e-15, -1.0, 0.866, -3.033e-08, -0.5, 0.9659, -1.011e-08, -0.2588, 0.9659, -1.011e-08, -0.2588, 0.866, -3.033e-08, -0.5, 9.879e-12, 0.212, 0.9773, 9.879e-12, 0.212, 0.9773, 1.093e-08, 0.4143, 0.9101, 1.093e-08, 0.4143, 0.9101, -0.2588, 8.214e-09, 0.9659, -0.5, 6.318e-09, 0.866, -0.5, 6.318e-09, 0.866, -0.2588, 8.214e-09, 0.9659, 0.5, -2.022e-08, 0.866, 0.2588, -1.39e-08, 0.9659, 0.2588, -1.39e-08, 0.9659, 0.5, -2.022e-08, 0.866, -0.5, 6.318e-09, 0.866, -0.7071, 1.106e-08, 0.7071, -0.7071, 1.106e-08, 0.7071, -0.5, 6.318e-09, 0.866, -0.866, 3.696e-08, -0.5, -0.7071, 3.128e-08, -0.7071, -0.7071, 3.128e-08, -0.7071, -0.866, 3.696e-08, -0.5, -0.9659, 3.222e-08, 0.2588, -0.866, 3.064e-08, 0.5, -0.866, 3.064e-08, 0.5, -0.9659, 3.222e-08, 0.2588, 0.5, -2.527e-08, -0.866, 0.7071, -4.044e-08, -0.7071, 0.7071, -4.044e-08, -0.7071, 0.5, -2.527e-08, -0.866, -0.7071, 1.106e-08, 0.7071, -0.866, 3.064e-08, 0.5, -0.866, 3.064e-08, 0.5, -0.7071, 1.106e-08, 0.7071, 0.8848, -0.4659, 3.73e-08, 0.8338, -0.5521, 3.124e-08, 0.8338, -0.5521, 3.124e-08, 0.8848, -0.4659, 3.73e-08, -2.074e-09, 0.05338, 0.9986, -2.074e-09, 0.05338, 0.9986, 9.879e-12, 0.212, 0.9773, 9.879e-12, 0.212, 0.9773, 0.9994, -2.708e-08, 0.03569, 0.9792, 0.0, 0.2029, 0.9659, 0.0, 0.2588, 0.9979, -1.863e-08, 0.0654, 0.0, -1.0, -7.571e-08, 0.0, -1.0, 3.602e-08, 0.0, -1.0, 3.74e-09, 0.0, -1.0, -7.571e-08, 0.0, -1.0, -7.571e-08, 0.0, -1.0, -7.571e-08, 0.0, -1.0, -7.571e-08, 0.0, -1.0, -7.571e-08, 0.0, -1.0, -7.571e-08, 0.0, -1.0, -7.571e-08, 0.0, -1.0, -7.571e-08, 0.0, -1.0, -7.571e-08, 0.0, -1.0, -7.571e-08, 0.0, -1.0, -7.571e-08, 0.0, -1.0, -7.571e-08, 0.0, -1.0, -7.571e-08, 0.0, -1.0, -7.571e-08, 0.0, -1.0, -7.571e-08, 0.0, -1.0, -7.571e-08, 0.0, -1.0, -7.571e-08, 0.0, -1.0, -7.571e-08, 0.2551, -0.7563, -0.6024, 0.1043, -0.8393, -0.5336, 0.07956, -0.7022, -0.7076, 0.2516, -0.6584, -0.7094, -0.2627, -0.7537, -0.6025, -0.3941, -0.5881, -0.7063, -0.443, -0.5455, -0.7114, -0.2746, -0.6489, -0.7096, -0.701, -0.0009686, 0.7132, -0.4838, -0.0008961, 0.8752, -0.5597, -0.0003219, 0.8287, -0.7276, -0.0009528, 0.686, 0.5488, -2.892e-05, 0.8359, 0.388, 3.21e-05, 0.9217, 0.48, -0.0005692, 0.8773, 0.8338, -0.5521, 3.124e-08, 0.7071, -0.7071, 2.499e-08, 0.7071, -0.7071, 2.499e-08, 0.8338, -0.5521, 3.124e-08, 2.67e-08, 0.5978, 0.8016, 2.67e-08, 0.5978, 0.8016, -7.949e-09, 0.7181, 0.696, -7.949e-09, 0.7181, 0.696, 0.2315, -0.0009994, 0.9728, 0.0576, -0.0006458, 0.9983, 0.05632, -0.0006314, 0.9984, 0.2252, -0.001014, 0.9743, 0.388, 3.21e-05, 0.9217, 0.2315, -0.0009994, 0.9728, 0.2252, -0.001014, 0.9743, 0.48, -0.0005692, 0.8773, -0.4838, -0.0008961, 0.8752, -0.4106, 0.0001807, 0.9118, -0.5597, -0.0003219, 0.8287, 0.07232, 0.9795, -0.1878, 0.1081, 0.9762, -0.1882, 0.252, 0.7573, -0.6025, 0.1037, 0.8399, -0.5327, 0.2356, -0.9075, -0.3479, 0.2042, -0.9159, -0.3456, 0.1043, -0.8393, -0.5336, 0.2551, -0.7563, -0.6024, -0.9588, -0.001237, 0.2841, -0.9339, 0.0001561, 0.3576, -0.9762, -0.0001803, 0.2169, -0.9588, -0.001237, 0.2841, -0.9762, -0.0001803, 0.2169, -0.9959, -0.0001504, 0.09074, -0.9979, -0.0009192, 0.06481, -0.9959, -0.0001504, 0.09074, -0.9999, 3.891e-08, 0.01597, -0.9979, -0.0009192, 0.06481, -0.9588, -0.001237, 0.2841, -0.9959, -0.0001504, 0.09074, -9.082e-08, -1.0, 0.0, -9.082e-08, -1.0, 0.0, -9.082e-08, -1.0, 0.0, -9.082e-08, -1.0, 0.0, -0.8338, -0.5521, -3.124e-08, -0.8848, -0.4659, -3.73e-08, -0.8848, -0.4659, -3.73e-08, -0.8338, -0.5521, -3.124e-08, 1.0, 0.0, 0.0, 1.0, 0.0, 0.0, 1.0, 0.0, 0.0, 1.0, 0.0, 0.0, 0.0, -1.0, -2.735e-07, 0.0, -1.0, -2.735e-07, 0.0, -1.0, -2.735e-07, 0.0, -1.0, -2.735e-07, 0.0, -1.0, -2.735e-07, 0.0, -1.0, -2.735e-07, 0.0, -1.0, -2.735e-07, 0.0, -1.0, -2.735e-07, 0.0, -1.0, -2.735e-07, 0.0, -1.0, -2.735e-07, 0.0, -1.0, -2.735e-07, 0.0, -1.0, -2.735e-07, 0.0, -1.0, -2.735e-07, 0.0, -1.0, -2.735e-07, 0.0, -1.0, -2.735e-07, 0.0, -1.0, -2.735e-07, 0.0, -1.0, -2.735e-07, 0.0, -1.0, -2.735e-07, 0.0, -1.0, -2.735e-07, 0.0, -1.0, -2.735e-07, 0.0, -1.0, -2.735e-07, 0.0, -1.0, -2.735e-07, 0.0, -1.0, -2.735e-07, 0.0, -1.0, -2.735e-07, -1.0, 0.0, -4.141e-08, -1.0, 0.0, -4.141e-08, -1.0, 0.0, -4.141e-08, -1.0, 0.0, -4.141e-08, 1.0, -3.718e-08, 5.359e-08, 1.0, -3.718e-08, 5.359e-08, 1.0, -3.718e-08, 5.359e-08, 1.0, -3.718e-08, 5.359e-08, 0.9994, -2.708e-08, 0.03569, 0.9979, -1.863e-08, 0.0654, 1.0, -3.718e-08, 5.359e-08, 1.0, -3.718e-08, 5.359e-08, 1.0, -3.718e-08, 5.359e-08, 1.0, -3.718e-08, 5.359e-08, 1.0, -3.718e-08, 5.359e-08, 1.0, -3.718e-08, 5.359e-08, 1.0, -3.718e-08, 5.359e-08, 1.0, -3.718e-08, 5.359e-08, 4.784e-09, -6.318e-10, 1.0, -0.2588, 8.214e-09, 0.9659, -0.2588, 8.214e-09, 0.9659, -1.435e-08, -6.318e-10, 1.0, -0.2588, 1.201e-08, -0.9659, 4.784e-09, 6.318e-10, -1.0, -1.435e-08, 6.318e-10, -1.0, -0.2588, 1.201e-08, -0.9659, -1.0, 0.0, -5.438e-08, -1.0, 0.0, -5.438e-08, -1.0, 0.0, -5.438e-08, -1.0, 0.0, -5.438e-08, -1.0, 0.0, -5.438e-08, -1.0, 0.0, -5.438e-08, -1.0, 0.0, -5.438e-08, -1.0, 0.0, -5.438e-08, -1.0, 0.0, -5.438e-08, -1.0, 0.0, -5.438e-08, -0.8848, 0.4659, -4.974e-08, -0.8338, 0.5521, -4.374e-08, -0.8338, 0.5521, -4.374e-08, -0.8848, 0.4659, -4.974e-08, 0.0, -1.0, 6.055e-08, 0.0, -1.0, 6.055e-08, 0.0, -1.0, 6.055e-08, 0.0, -1.0, 6.055e-08, 0.0, -1.0, 6.055e-08, 0.0, -1.0, 6.055e-08, 0.0, -1.0, 6.055e-08, 0.0, -1.0, 6.055e-08, 0.0, -1.0, 3.74e-09, 0.0, -1.0, 3.602e-08, 0.0, -1.0, 6.055e-08, 0.0, -1.0, 6.055e-08, 0.0, -1.0, 6.055e-08, 0.0, -1.0, 6.055e-08, 0.0, -1.0, 6.055e-08, 0.0, -1.0, 6.055e-08, 0.0, -1.0, 6.055e-08, 0.0, -1.0, 6.055e-08, 0.0, -1.0, 6.055e-08, 0.0, -1.0, 6.055e-08, 0.0, -1.0, 6.055e-08, 0.0, -1.0, 6.055e-08, -0.5521, 0.8338, -2.499e-08, -0.4659, 0.8848, -2.487e-08, -0.4659, 0.8848, -2.487e-08, -0.5521, 0.8338, -2.499e-08, -0.8338, 0.5521, 0.0, -0.7071, 0.7071, 0.0, -0.7071, 0.7071, 0.0, -0.8338, 0.5521, 0.0, 0.4628, 0.8865, 0.0002405, 0.5465, 0.8374, 0.0002402, 0.546, 0.8378, 0.0002403, 0.4628, 0.8865, 0.0002405])] * 3)])

# ---- objects
ob_mech_lightpipe_bivar_slp3_300_250_f = bpy.data.objects.new('Mech_Lightpipe_Bivar_SLP3-300-250-F', me_mech_lightpipe_bivar_slp3_300_250_f)

# ---- transforms, parenting, visibility, modifiers, constraints
ob_mech_lightpipe_bivar_slp3_300_250_f.location = (0.0, 0.0, 0.0)
_m = ob_mech_lightpipe_bivar_slp3_300_250_f.modifiers.new('Bevel', 'BEVEL')
_m.width = 0.003
_m.width_pct = 0.003
_m.segments = 3

# ---- collection membership
col_mech_lightpipe_bivar_slp3_300_250_f.objects.link(ob_mech_lightpipe_bivar_slp3_300_250_f)

# ---- scene / render settings (as saved in the file)
scene.frame_start = 1; scene.frame_end = 250; scene.frame_set(1)
scene.render.engine = 'CYCLES'
scene.cycles.sampling_pattern = 'TABULATED_SOBOL'
scene.cycles.use_light_tree = False
scene.eevee.ray_tracing_options.trace_max_roughness = 0.0
scene.view_settings.view_transform = 'Filmic'
bpy.context.view_layer.update()

# ---- added for rendering (the .blend has no active camera and no usable light): camera, sun
cam_auto = bpy.data.cameras.new('AutoCamera')
cam_auto.lens = 50.0
cam_auto.sensor_width = 36.0
cam_auto.clip_end = 1000.0
ob_auto_camera = bpy.data.objects.new('AutoCamera', cam_auto)
scene.collection.objects.link(ob_auto_camera)
ob_auto_camera.location = (18.9468, -27.0741, 18.7144)
ob_auto_camera.rotation_euler = (1.09748, -7.21219e-08, 0.694738)
scene.camera = ob_auto_camera
light_auto_sun = bpy.data.lights.new('AutoSun', 'SUN')
light_auto_sun.energy = 3.0
light_auto_sun.angle = 0.0523599
ob_auto_sun = bpy.data.objects.new('AutoSun', light_auto_sun)
scene.collection.objects.link(ob_auto_sun)
ob_auto_sun.rotation_euler = (0.872665, 0.174533, 0.523599)
bpy.context.view_layer.update()

